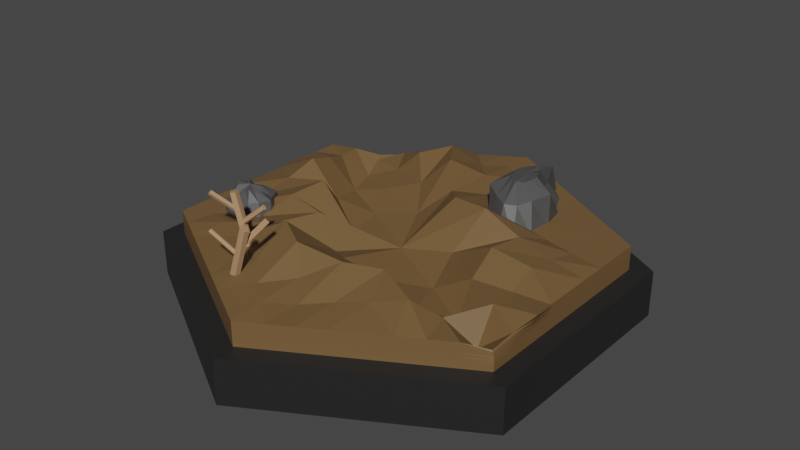 # Source: wasteland.blend  (saved by Blender 2.83.18; exported with 4.5.12 LTS)
import bpy
from mathutils import Matrix  # noqa: F401  (used for matrix-valued properties, if any)

bpy.ops.wm.read_factory_settings(use_empty=True)
scene = bpy.context.scene
scene.name = 'Scene'

# ---- collections
col_collection = bpy.data.collections.new('Collection'); scene.collection.children.link(col_collection)

# ---- materials (node trees are filled in below, after node groups)
mat_hexagon_material = bpy.data.materials.new('Hexagon_Material')
mat_hexagon_material.use_transparent_shadow = False
mat_wasteland_material = bpy.data.materials.new('Wasteland_Material')
mat_wasteland_material.use_transparent_shadow = False
mat_tree_material = bpy.data.materials.new('Tree_Material')
mat_tree_material.use_transparent_shadow = False
mat_material_001 = bpy.data.materials.new('Material.001')
mat_material_001.use_transparent_shadow = False
mat_material_002 = bpy.data.materials.new('Material.002')
mat_material_002.use_transparent_shadow = False

# ---- material node trees
mat_hexagon_material.use_nodes = True; mat_hexagon_material.node_tree.nodes.clear()
_N = mat_hexagon_material.node_tree.nodes; _L = mat_hexagon_material.node_tree.links
n0 = _N.new('ShaderNodeBsdfPrincipled'); n0.name = 'Principled BSDF'; n0.location = (10, 300)
n0.distribution = 'GGX'
n0.subsurface_method = 'BURLEY'
n0.inputs[0].default_value = (0.01648, 0.01648, 0.01648, 1.0)
n0.inputs[3].default_value = 1.45
n0.inputs[27].default_value = (0.0, 0.0, 0.0, 1.0)
n0.inputs[28].default_value = 1.0
n1 = _N.new('ShaderNodeOutputMaterial'); n1.name = 'Material Output'; n1.location = (300, 300)
_L.new(n0.outputs[0], n1.inputs[0])
n1.is_active_output = True
mat_wasteland_material.use_nodes = True; mat_wasteland_material.node_tree.nodes.clear()
_N = mat_wasteland_material.node_tree.nodes; _L = mat_wasteland_material.node_tree.links
n0 = _N.new('ShaderNodeBsdfPrincipled'); n0.name = 'Principled BSDF'; n0.location = (10, 300)
n0.distribution = 'GGX'
n0.subsurface_method = 'BURLEY'
n0.inputs[0].default_value = (0.17, 0.09767, 0.03847, 1.0)
n0.inputs[3].default_value = 1.45
n0.inputs[27].default_value = (0.0, 0.0, 0.0, 1.0)
n0.inputs[28].default_value = 1.0
n1 = _N.new('ShaderNodeOutputMaterial'); n1.name = 'Material Output'; n1.location = (300, 300)
_L.new(n0.outputs[0], n1.inputs[0])
n1.is_active_output = True
mat_tree_material.use_nodes = True; mat_tree_material.node_tree.nodes.clear()
_N = mat_tree_material.node_tree.nodes; _L = mat_tree_material.node_tree.links
n0 = _N.new('ShaderNodeBsdfPrincipled'); n0.name = 'Principled BSDF'; n0.location = (10, 300)
n0.distribution = 'GGX'
n0.subsurface_method = 'BURLEY'
n0.inputs[0].default_value = (0.4473, 0.26, 0.1362, 1.0)
n0.inputs[3].default_value = 1.45
n0.inputs[27].default_value = (0.0, 0.0, 0.0, 1.0)
n0.inputs[28].default_value = 1.0
n1 = _N.new('ShaderNodeOutputMaterial'); n1.name = 'Material Output'; n1.location = (300, 300)
_L.new(n0.outputs[0], n1.inputs[0])
n1.is_active_output = True
mat_material_001.use_nodes = True; mat_material_001.node_tree.nodes.clear()
_N = mat_material_001.node_tree.nodes; _L = mat_material_001.node_tree.links
n0 = _N.new('ShaderNodeBsdfPrincipled'); n0.name = 'Principled BSDF'; n0.location = (10, 300)
n0.distribution = 'GGX'
n0.subsurface_method = 'BURLEY'
n0.inputs[0].default_value = (0.07324, 0.07324, 0.07324, 1.0)
n0.inputs[3].default_value = 1.45
n0.inputs[27].default_value = (0.0, 0.0, 0.0, 1.0)
n0.inputs[28].default_value = 1.0
n1 = _N.new('ShaderNodeOutputMaterial'); n1.name = 'Material Output'; n1.location = (300, 300)
_L.new(n0.outputs[0], n1.inputs[0])
n1.is_active_output = True
mat_material_002.use_nodes = True; mat_material_002.node_tree.nodes.clear()
_N = mat_material_002.node_tree.nodes; _L = mat_material_002.node_tree.links
n0 = _N.new('ShaderNodeBsdfPrincipled'); n0.name = 'Principled BSDF'; n0.location = (10, 300)
n0.distribution = 'GGX'
n0.subsurface_method = 'BURLEY'
n0.inputs[0].default_value = (0.07324, 0.07324, 0.07324, 1.0)
n0.inputs[3].default_value = 1.45
n0.inputs[27].default_value = (0.0, 0.0, 0.0, 1.0)
n0.inputs[28].default_value = 1.0
n1 = _N.new('ShaderNodeOutputMaterial'); n1.name = 'Material Output'; n1.location = (300, 300)
_L.new(n0.outputs[0], n1.inputs[0])
n1.is_active_output = True

# ---- world
world_world = bpy.data.worlds.new('World'); scene.world = world_world
world_world.use_nodes = True; world_world.node_tree.nodes.clear()
_N = world_world.node_tree.nodes; _L = world_world.node_tree.links
n0 = _N.new('ShaderNodeOutputWorld'); n0.name = 'World Output'; n0.location = (300, 300)
n1 = _N.new('ShaderNodeBackground'); n1.name = 'Background'; n1.location = (10, 300)
n1.inputs[0].default_value = (0.05088, 0.05088, 0.05088, 1.0)
_L.new(n1.outputs[0], n0.inputs[0])
n0.is_active_output = True
world_world.color = (0.05088, 0.05088, 0.05088)
world_world.use_sun_shadow = False
world_world.sun_shadow_jitter_overblur = 0.0

# ---- meshes
me_cylinder = bpy.data.meshes.new('Cylinder')
me_cylinder.from_pydata([(0.0, 1.0, -0.0025), (0.0, 1.0, 0.195), (0.866, 0.5, -0.0025), (0.866, 0.5, 0.195), (0.866, -0.5, 0.0), (0.866, -0.5, 0.195), (-8.742e-08, -1.0, 0.0), (-8.742e-08, -1.0, 0.195), (-0.866, -0.5, 0.0), (-0.866, -0.5, 0.195), (-0.866, 0.5, -0.0025), (-0.866, 0.5, 0.195)], [], [(0, 1, 3, 2), (2, 3, 5, 4), (4, 5, 7, 6), (6, 7, 9, 8), (3, 1, 11, 9, 7, 5), (8, 9, 11, 10), (10, 11, 1, 0), (0, 2, 4, 6, 8, 10)])
_uv = me_cylinder.uv_layers.new(name='UVMap')
_uv.uv.foreach_set('vector', [1.0, 0.5, 1.0, 1.0, 0.8333, 1.0, 0.8333, 0.5, 0.8333, 0.5, 0.8333, 1.0, 0.6667, 1.0, 0.6667, 0.5, 0.6667, 0.5, 0.6667, 1.0, 0.5, 1.0, 0.5, 0.5, 0.5, 0.5, 0.5, 1.0, 0.3333, 1.0, 0.3333, 0.5, 0.4578, 0.37, 0.25, 0.49, 0.04215, 0.37, 0.04215, 0.13, 0.25, 0.01, 0.4578, 0.13, 0.3333, 0.5, 0.3333, 1.0, 0.1667, 1.0, 0.1667, 0.5, 0.1667, 0.5, 0.1667, 1.0, -8.941e-08, 1.0, -8.941e-08, 0.5, 0.75, 0.49, 0.9578, 0.37, 0.9578, 0.13, 0.75, 0.01, 0.5422, 0.13, 0.5422, 0.37])
me_cylinder.materials.append(mat_hexagon_material)
me_cylinder.use_remesh_fix_poles = True
me_cylinder.use_remesh_preserve_attributes = False
me_cylinder.use_mirror_vertex_groups = False
me_cylinder.update()
me_cylinder_001 = bpy.data.meshes.new('Cylinder.001')
me_cylinder_001.from_pydata([(0.0, 1.0, -0.0025), (0.0, 1.0, 0.195), (0.866, 0.5, -0.0025), (0.866, 0.5, 0.195), (0.866, -0.5, 0.0), (0.8543, -0.4968, 0.1558), (-8.742e-08, -1.0, 0.0), (-8.742e-08, -1.0, 0.195), (-0.866, -0.5, 0.0), (-0.866, -0.5, 0.195), (-0.866, 0.5, -0.0025), (-0.866, 0.5, 0.195), (0.1083, 0.9375, -0.0025), (0.2165, 0.875, -0.0025), (0.3248, 0.8125, -0.0025), (0.433, 0.75, -0.0025), (0.5413, 0.6875, -0.0025), (0.6495, 0.625, -0.0025), (0.7578, 0.5625, -0.0025), (0.7578, 0.5625, 0.195), (0.6495, 0.625, 0.195), (0.5413, 0.6875, 0.195), (0.433, 0.75, 0.195), (0.3248, 0.8125, 0.195), (0.2165, 0.875, 0.195), (0.1083, 0.9375, 0.195), (0.0, 1.0, 0.02219), (0.0, 1.0, 0.04688), (0.0, 1.0, 0.07156), (0.0, 1.0, 0.09625), (0.0, 1.0, 0.1209), (0.0, 1.0, 0.1456), (0.0, 1.0, 0.1703), (0.866, 0.5, 0.1703), (0.866, 0.5, 0.1456), (0.866, 0.5, 0.1209), (0.866, 0.5, 0.09625), (0.866, 0.5, 0.07156), (0.866, 0.5, 0.04688), (0.866, 0.5, 0.02219), (0.866, 0.375, -0.002187), (0.866, 0.25, -0.001875), (0.866, 0.125, -0.001562), (0.866, -4.47e-08, -0.00125), (0.866, -0.125, -0.0009375), (0.866, -0.25, -0.000625), (0.866, -0.375, -0.0003125), (0.8606, -0.3729, 0.1827), (0.8875, -0.2523, 0.2297), (0.8666, -0.1251, 0.1961), (0.866, -4.47e-08, 0.195), (0.866, 0.125, 0.195), (0.866, 0.25, 0.195), (0.866, 0.375, 0.195), (0.8586, -0.4981, 0.1426), (0.8602, -0.498, 0.1302), (0.8616, -0.4978, 0.1171), (0.8638, -0.4987, 0.0974), (0.8655, -0.4997, 0.07312), (0.866, -0.5, 0.04875), (0.866, -0.5, 0.02438), (0.7578, -0.5625, 0.0), (0.6495, -0.625, 0.0), (0.5413, -0.6875, 0.0), (0.433, -0.75, 0.0), (0.3248, -0.8125, 0.0), (0.2165, -0.875, 0.0), (0.1083, -0.9375, 0.0), (0.1083, -0.9375, 0.195), (0.2165, -0.875, 0.195), (0.3248, -0.8125, 0.195), (0.433, -0.75, 0.195), (0.5413, -0.6875, 0.195), (0.6495, -0.625, 0.195), (0.7578, -0.5625, 0.195), (-8.742e-08, -1.0, 0.1706), (-8.742e-08, -1.0, 0.1463), (-8.742e-08, -1.0, 0.1219), (-8.742e-08, -1.0, 0.0975), (-8.742e-08, -1.0, 0.07313), (-8.742e-08, -1.0, 0.04875), (-8.742e-08, -1.0, 0.02438), (-0.1083, -0.9375, 0.0), (-0.2165, -0.875, 0.0), (-0.3248, -0.8125, 0.0), (-0.433, -0.75, 0.0), (-0.5413, -0.6875, 0.0), (-0.6495, -0.625, 0.0), (-0.7578, -0.5625, 0.0), (-0.7578, -0.5625, 0.195), (-0.6495, -0.625, 0.195), (-0.5413, -0.6875, 0.195), (-0.433, -0.75, 0.195), (-0.3248, -0.8125, 0.195), (-0.2165, -0.875, 0.195), (-0.1083, -0.9375, 0.195), (-0.866, -0.5, 0.1706), (-0.866, -0.5, 0.1463), (-0.866, -0.5, 0.1219), (-0.866, -0.5, 0.0975), (-0.866, -0.5, 0.07313), (-0.866, -0.5, 0.04875), (-0.866, -0.5, 0.02438), (-0.866, -0.375, -0.0003125), (-0.866, -0.25, -0.000625), (-0.866, -0.125, -0.0009375), (-0.866, 0.0, -0.00125), (-0.866, 0.125, -0.001562), (-0.866, 0.25, -0.001875), (-0.866, 0.375, -0.002187), (-0.866, 0.375, 0.195), (-0.8728, 0.2512, 0.2028), (-0.866, 0.125, 0.195), (-0.866, 0.0, 0.195), (-0.866, -0.125, 0.195), (-0.8663, -0.25, 0.1955), (-0.866, -0.375, 0.195), (-0.866, 0.5, 0.1703), (-0.866, 0.5, 0.1456), (-0.866, 0.5, 0.1209), (-0.866, 0.5, 0.09625), (-0.866, 0.5, 0.07156), (-0.866, 0.5, 0.04688), (-0.866, 0.5, 0.02219), (-0.7578, 0.5625, -0.0025), (-0.649, 0.6241, -0.001078), (-0.5413, 0.6875, -0.0025), (-0.433, 0.75, -0.0025), (-0.3248, 0.8125, -0.0025), (-0.2165, 0.875, -0.0025), (-0.1083, 0.9375, -0.0025), (-0.1083, 0.9375, 0.195), (-0.2165, 0.875, 0.195), (-0.3248, 0.8125, 0.195), (-0.433, 0.75, 0.195), (-0.5374, 0.6809, 0.1691), (-0.6322, 0.5853, 0.1174), (-0.7529, 0.5512, 0.1804), (0.1083, 0.9375, 0.02219), (0.1083, 0.9375, 0.04688), (0.1083, 0.9375, 0.07156), (0.1083, 0.9375, 0.09625), (0.1083, 0.9375, 0.1209), (0.1083, 0.9375, 0.1456), (0.1083, 0.9375, 0.1703), (0.2165, 0.875, 0.02219), (0.2165, 0.875, 0.04688), (0.2165, 0.875, 0.07156), (0.2165, 0.875, 0.09625), (0.2165, 0.875, 0.1209), (0.2165, 0.875, 0.1456), (0.2165, 0.875, 0.1703), (0.3248, 0.8125, 0.02219), (0.3248, 0.8125, 0.04688), (0.3248, 0.8125, 0.07156), (0.3248, 0.8125, 0.09625), (0.3248, 0.8125, 0.1209), (0.3248, 0.8125, 0.1456), (0.3248, 0.8125, 0.1703), (0.433, 0.75, 0.02219), (0.433, 0.75, 0.04688), (0.433, 0.75, 0.07156), (0.433, 0.75, 0.09625), (0.433, 0.75, 0.1209), (0.433, 0.75, 0.1456), (0.433, 0.75, 0.1703), (0.5413, 0.6875, 0.02219), (0.5413, 0.6875, 0.04688), (0.5413, 0.6875, 0.07156), (0.5413, 0.6875, 0.09625), (0.5413, 0.6875, 0.1209), (0.5413, 0.6875, 0.1456), (0.5413, 0.6875, 0.1703), (0.6495, 0.625, 0.02219), (0.6495, 0.625, 0.04688), (0.6495, 0.625, 0.07156), (0.6495, 0.625, 0.09625), (0.6495, 0.625, 0.1209), (0.6495, 0.625, 0.1456), (0.6495, 0.625, 0.1703), (0.7578, 0.5625, 0.02219), (0.7578, 0.5625, 0.04688), (0.7578, 0.5625, 0.07156), (0.7578, 0.5625, 0.09625), (0.7578, 0.5625, 0.1209), (0.7578, 0.5625, 0.1456), (0.7578, 0.5625, 0.1703), (0.866, 0.375, 0.02246), (0.866, 0.375, 0.04711), (0.866, 0.375, 0.07176), (0.866, 0.375, 0.09641), (0.866, 0.375, 0.1211), (0.866, 0.375, 0.1457), (0.866, 0.375, 0.1704), (0.866, 0.25, 0.02273), (0.866, 0.25, 0.04734), (0.866, 0.25, 0.07195), (0.866, 0.25, 0.09656), (0.866, 0.25, 0.1212), (0.866, 0.25, 0.1458), (0.866, 0.25, 0.1704), (0.866, 0.125, 0.02301), (0.866, 0.125, 0.04758), (0.866, 0.125, 0.07215), (0.866, 0.125, 0.09672), (0.866, 0.125, 0.1213), (0.866, 0.125, 0.1459), (0.866, 0.125, 0.1704), (0.866, -4.558e-08, 0.02328), (0.866, -4.424e-08, 0.04781), (0.866, -3.818e-08, 0.07234), (0.866, -5.588e-08, 0.09688), (0.866, -3.725e-08, 0.1214), (0.866, -4.47e-08, 0.1459), (0.866, -5.215e-08, 0.1705), (0.866, -0.125, 0.02355), (0.866, -0.125, 0.04805), (0.866, -0.125, 0.07254), (0.866, -0.125, 0.09703), (0.866, -0.125, 0.1215), (0.8661, -0.125, 0.1462), (0.8664, -0.1251, 0.1712), (0.866, -0.25, 0.02383), (0.866, -0.25, 0.04828), (0.866, -0.25, 0.07273), (0.866, -0.25, 0.09719), (0.8662, -0.25, 0.1219), (0.8681, -0.2503, 0.1496), (0.8756, -0.2511, 0.1863), (0.866, -0.375, 0.0241), (0.866, -0.375, 0.04852), (0.866, -0.375, 0.07293), (0.866, -0.375, 0.09734), (0.866, -0.375, 0.1218), (0.866, -0.375, 0.1462), (0.8651, -0.3747, 0.1686), (0.7578, -0.5625, 0.02438), (0.7578, -0.5625, 0.04875), (0.7578, -0.5625, 0.07313), (0.7578, -0.5625, 0.0975), (0.7578, -0.5625, 0.1219), (0.7578, -0.5625, 0.1463), (0.7578, -0.5625, 0.1706), (0.6495, -0.625, 0.02438), (0.6495, -0.625, 0.04875), (0.6495, -0.625, 0.07313), (0.6495, -0.625, 0.0975), (0.6495, -0.625, 0.1219), (0.6495, -0.625, 0.1463), (0.6495, -0.625, 0.1706), (0.5413, -0.6875, 0.02438), (0.5413, -0.6875, 0.04875), (0.5413, -0.6875, 0.07313), (0.5413, -0.6875, 0.0975), (0.5413, -0.6875, 0.1219), (0.5413, -0.6875, 0.1463), (0.5413, -0.6875, 0.1706), (0.433, -0.75, 0.02438), (0.433, -0.75, 0.04875), (0.433, -0.75, 0.07313), (0.433, -0.75, 0.0975), (0.433, -0.75, 0.1219), (0.433, -0.75, 0.1463), (0.433, -0.75, 0.1706), (0.3248, -0.8125, 0.02438), (0.3248, -0.8125, 0.04875), (0.3248, -0.8125, 0.07313), (0.3248, -0.8125, 0.0975), (0.3248, -0.8125, 0.1219), (0.3248, -0.8125, 0.1463), (0.3248, -0.8125, 0.1706), (0.2165, -0.875, 0.02438), (0.2165, -0.875, 0.04875), (0.2165, -0.875, 0.07313), (0.2165, -0.875, 0.0975), (0.2165, -0.875, 0.1219), (0.2165, -0.875, 0.1463), (0.2165, -0.875, 0.1706), (0.1083, -0.9375, 0.02438), (0.1083, -0.9375, 0.04875), (0.1083, -0.9375, 0.07313), (0.1083, -0.9375, 0.0975), (0.1083, -0.9375, 0.1219), (0.1083, -0.9375, 0.1463), (0.1083, -0.9375, 0.1706), (-0.1083, -0.9375, 0.02438), (-0.1083, -0.9375, 0.04875), (-0.1083, -0.9375, 0.07313), (-0.1083, -0.9375, 0.0975), (-0.1083, -0.9375, 0.1219), (-0.1083, -0.9375, 0.1463), (-0.1083, -0.9375, 0.1706), (-0.2165, -0.875, 0.02438), (-0.2165, -0.875, 0.04875), (-0.2165, -0.875, 0.07313), (-0.2165, -0.875, 0.0975), (-0.2165, -0.875, 0.1219), (-0.2165, -0.875, 0.1463), (-0.2165, -0.875, 0.1706), (-0.3248, -0.8125, 0.02438), (-0.3248, -0.8125, 0.04875), (-0.3248, -0.8125, 0.07313), (-0.3248, -0.8125, 0.0975), (-0.3248, -0.8125, 0.1219), (-0.3248, -0.8125, 0.1463), (-0.3248, -0.8125, 0.1706), (-0.433, -0.75, 0.02438), (-0.433, -0.75, 0.04875), (-0.433, -0.75, 0.07313), (-0.433, -0.75, 0.0975), (-0.433, -0.75, 0.1219), (-0.433, -0.75, 0.1463), (-0.433, -0.75, 0.1706), (-0.5413, -0.6875, 0.02438), (-0.5413, -0.6875, 0.04875), (-0.5413, -0.6875, 0.07313), (-0.5413, -0.6875, 0.0975), (-0.5413, -0.6875, 0.1219), (-0.5413, -0.6875, 0.1463), (-0.5413, -0.6875, 0.1706), (-0.6495, -0.625, 0.02438), (-0.6495, -0.625, 0.04875), (-0.6495, -0.625, 0.07313), (-0.6495, -0.625, 0.0975), (-0.6495, -0.625, 0.1219), (-0.6495, -0.625, 0.1463), (-0.6495, -0.625, 0.1706), (-0.7578, -0.5625, 0.02438), (-0.7578, -0.5625, 0.04875), (-0.7578, -0.5625, 0.07313), (-0.7578, -0.5625, 0.0975), (-0.7578, -0.5625, 0.1219), (-0.7578, -0.5625, 0.1463), (-0.7578, -0.5625, 0.1706), (0.003347, 0.002242, 0.03617), (0.7315, 0.4223, 0.195), (0.5982, 0.4723, 0.195), (0.4677, 0.5279, 0.195), (0.3421, 0.5926, 0.195), (0.7082, 0.2819, 0.195), (0.5503, 0.3177, 0.195), (0.3943, 0.3631, 0.1996), (0.2476, 0.4288, 0.2014), (0.6942, 0.1438, 0.2332), (0.5159, 0.1645, 0.2924), (0.3256, 0.1857, 0.3979), (0.1346, 0.2215, 0.3685), (-1.177e-09, 0.8446, 0.195), (-0.1099, 0.7544, 0.2134), (-0.2351, 0.6875, 0.3599), (-0.364, 0.5863, 0.2978), (0.1099, 0.7542, 0.195), (0.0005819, 0.637, 0.2447), (-0.1246, 0.5259, 0.379), (-0.2317, 0.436, 0.1876), (0.2234, 0.669, 0.1993), (0.1173, 0.523, 0.1988), (0.005822, 0.3702, 0.2711), (-0.1003, 0.2475, 0.1084), (-0.7315, 0.4223, 0.195), (-0.6952, 0.2956, 0.2668), (-0.6846, 0.1666, 0.3297), (-0.6881, 0.001034, 0.2568), (-0.6022, 0.4774, 0.05124), (-0.5546, 0.3189, 0.03674), (-0.519, 0.1535, 0.08105), (-0.4812, 0.02555, 0.3198), (-0.459, 0.5331, 0.1364), (-0.3889, 0.3678, 0.09759), (-0.3152, 0.1922, 0.03193), (-0.2648, -0.008342, 0.02309), (-0.7315, -0.4223, 0.195), (-0.6, -0.4728, 0.2268), (-0.4688, -0.529, 0.2157), (-0.3433, -0.5936, 0.2182), (-0.7083, -0.282, 0.1981), (-0.5504, -0.3178, 0.2005), (-0.3953, -0.3616, 0.2592), (-0.2599, -0.436, 0.3852), (-0.6915, -0.1411, 0.2058), (-0.5053, -0.155, 0.302), (-0.3174, -0.1763, 0.2637), (-0.1484, -0.2538, 0.09466), (0.0004085, -0.8452, 0.2132), (0.1099, -0.7542, 0.195), (0.2245, -0.67, 0.2175), (0.3456, -0.5931, 0.2366), (-0.1091, -0.7563, 0.2206), (0.002128, -0.6373, 0.2369), (0.127, -0.5109, 0.3414), (0.2605, -0.4077, 0.2911), (-0.2246, -0.6723, 0.2361), (-0.107, -0.5273, 0.3698), (0.001779, -0.371, 0.206), (0.1177, -0.2446, 0.01595), (0.7361, -0.4238, 0.02368), (0.7069, -0.2856, 0.221), (0.691, -0.1411, 0.1951), (0.6916, -0.00288, 0.2722), (0.6009, -0.467, 0.1941), (0.5543, -0.3116, 0.02164), (0.5112, -0.1598, 0.195), (0.4979, -0.008037, 0.3192), (0.4767, -0.5159, 0.2791), (0.3934, -0.3743, 0.06743), (0.3257, -0.1765, 0.02447), (0.2661, 0.03632, 0.1218), (-0.866, -0.375, 0.0241), (-0.866, -0.375, 0.04852), (-0.866, -0.375, 0.07293), (-0.866, -0.375, 0.09734), (-0.866, -0.375, 0.1218), (-0.866, -0.375, 0.1462), (-0.866, -0.375, 0.1706), (-0.866, -0.25, 0.02383), (-0.866, -0.25, 0.04828), (-0.866, -0.25, 0.07273), (-0.866, -0.25, 0.09719), (-0.866, -0.25, 0.1216), (-0.8661, -0.25, 0.1461), (-0.8662, -0.25, 0.1709), (-0.866, -0.125, 0.02355), (-0.866, -0.125, 0.04805), (-0.866, -0.125, 0.07254), (-0.866, -0.125, 0.09703), (-0.866, -0.125, 0.1215), (-0.866, -0.125, 0.146), (-0.866, -0.125, 0.1705), (-0.866, 2.663e-09, 0.02328), (-0.866, -1.048e-09, 0.04781), (-0.866, -4.657e-09, 0.07234), (-0.866, 2.794e-09, 0.09688), (-0.866, -1.863e-09, 0.1214), (-0.866, 0.0, 0.1459), (-0.866, 0.0, 0.1705), (-0.866, 0.125, 0.02301), (-0.866, 0.125, 0.04758), (-0.866, 0.125, 0.07215), (-0.866, 0.125, 0.09672), (-0.866, 0.125, 0.1213), (-0.866, 0.125, 0.1459), (-0.866, 0.125, 0.1704), (-0.866, 0.25, 0.02273), (-0.866, 0.25, 0.04734), (-0.866, 0.25, 0.07195), (-0.866, 0.25, 0.09656), (-0.866, 0.25, 0.1212), (-0.866, 0.25, 0.1458), (-0.8671, 0.2502, 0.1716), (-0.866, 0.375, 0.02246), (-0.866, 0.375, 0.04711), (-0.866, 0.375, 0.07176), (-0.866, 0.375, 0.09641), (-0.866, 0.375, 0.1211), (-0.866, 0.375, 0.1457), (-0.866, 0.375, 0.1704), (-0.7578, 0.5625, 0.02219), (-0.7578, 0.5625, 0.04688), (-0.7578, 0.5625, 0.07156), (-0.7578, 0.5625, 0.09625), (-0.7572, 0.5612, 0.1195), (-0.7551, 0.5563, 0.1384), (-0.7532, 0.5519, 0.1572), (-0.649, 0.6242, 0.02104), (-0.6493, 0.6246, 0.04641), (-0.6494, 0.6248, 0.07113), (-0.6493, 0.6246, 0.09504), (-0.6484, 0.6227, 0.1167), (-0.6465, 0.6185, 0.1319), (-0.6445, 0.6128, 0.1401), (-0.5413, 0.6875, 0.02219), (-0.5413, 0.6875, 0.04688), (-0.5413, 0.6875, 0.07156), (-0.5413, 0.6875, 0.09625), (-0.5409, 0.6868, 0.1183), (-0.5397, 0.6847, 0.1348), (-0.5383, 0.6824, 0.1502), (-0.433, 0.75, 0.02219), (-0.433, 0.75, 0.04688), (-0.433, 0.75, 0.07156), (-0.433, 0.75, 0.09625), (-0.433, 0.75, 0.1209), (-0.433, 0.75, 0.1456), (-0.433, 0.75, 0.1703), (-0.3248, 0.8125, 0.02219), (-0.3248, 0.8125, 0.04688), (-0.3248, 0.8125, 0.07156), (-0.3248, 0.8125, 0.09625), (-0.3248, 0.8125, 0.1209), (-0.3248, 0.8125, 0.1456), (-0.3248, 0.8125, 0.1703), (-0.2165, 0.875, 0.02219), (-0.2165, 0.875, 0.04688), (-0.2165, 0.875, 0.07156), (-0.2165, 0.875, 0.09625), (-0.2165, 0.875, 0.1209), (-0.2165, 0.875, 0.1456), (-0.2165, 0.875, 0.1703), (-0.1083, 0.9375, 0.02219), (-0.1083, 0.9375, 0.04688), (-0.1083, 0.9375, 0.07156), (-0.1083, 0.9375, 0.09625), (-0.1083, 0.9375, 0.1209), (-0.1083, 0.9375, 0.1456), (-0.1083, 0.9375, 0.1703), (1.249e-05, 3.289e-05, -0.001827), (-7.114e-10, 0.8446, -0.002423), (0.1099, 0.7542, -0.002351), (0.2233, 0.669, -0.002287), (0.3421, 0.5926, -0.002238), (-0.1099, 0.7542, -0.002351), (1.49e-08, 0.6354, -0.002205), (0.1172, 0.5226, -0.002069), (0.2473, 0.4284, -0.001964), (-0.2233, 0.669, -0.002287), (-0.1172, 0.5226, -0.002069), (0.0, 0.3726, -0.001845), (0.1286, 0.2227, -0.001621), (0.7315, 0.4223, -0.002188), (0.7082, 0.2819, -0.001876), (0.691, 0.1411, -0.001563), (0.6843, -3.958e-08, -0.00125), (0.5982, 0.4723, -0.002193), (0.5503, 0.3177, -0.001884), (0.5112, 0.1598, -0.001568), (0.4947, -4.47e-08, -0.00125), (0.4677, 0.5279, -0.002208), (0.394, 0.3628, -0.001907), (0.3227, 0.1863, -0.001587), (0.2572, -2.095e-08, -0.00125), (0.7316, -0.4224, -0.002084), (0.5982, -0.4723, -0.0003065), (0.4677, -0.5279, -0.0002921), (0.3421, -0.5926, -0.0002623), (0.7082, -0.2819, -0.0006239), (0.5503, -0.3177, -0.001109), (0.394, -0.3628, -0.0005933), (0.2473, -0.4284, -0.000536), (0.691, -0.1411, -0.0009367), (0.5112, -0.1598, -0.0009315), (0.3229, -0.186, -0.003477), (0.1284, -0.2232, -0.003338), (-6.474e-08, -0.8446, -7.663e-05), (-0.1099, -0.7542, -0.0001492), (-0.2233, -0.669, -0.0002132), (-0.3421, -0.5926, -0.0002623), (0.1099, -0.7542, -0.0001492), (-7.451e-08, -0.6354, -0.0002951), (-0.1172, -0.5226, -0.000431), (-0.2473, -0.4284, -0.000536), (0.2233, -0.669, -0.0002132), (0.1172, -0.5226, -0.000431), (-5.309e-08, -0.3726, -0.000655), (-0.1286, -0.2227, -0.0008788), (-0.7315, -0.4223, -0.0003118), (-0.7082, -0.2819, -0.0006239), (-0.691, -0.1411, -0.0009367), (-0.6843, 5.355e-09, -0.00125), (-0.5982, -0.4723, -0.0003065), (-0.5503, -0.3177, -0.0006163), (-0.5112, -0.1598, -0.0009315), (-0.4947, 1.49e-08, -0.00125), (-0.4677, -0.5279, -0.0002921), (-0.394, -0.3628, -0.0005933), (-0.3227, -0.1863, -0.0009134), (-0.2576, -0.0004358, -0.004096), (-0.7315, 0.4223, -0.002188), (-0.5982, 0.4723, -0.002194), (-0.4677, 0.5279, -0.002208), (-0.3421, 0.5926, -0.002238), (-0.7082, 0.2819, -0.001876), (-0.5503, 0.3177, -0.001903), (-0.394, 0.3628, -0.001907), (-0.2473, 0.4284, -0.001964), (-0.691, 0.1411, -0.001563), (-0.5112, 0.1598, -0.001568), (-0.3227, 0.1863, -0.001976), (-0.1286, 0.2227, -0.001621)], [], [(138, 139, 146, 145), (139, 140, 147, 146), (140, 141, 148, 147), (141, 142, 149, 148), (142, 143, 150, 149), (143, 144, 151, 150), (145, 146, 153, 152), (146, 147, 154, 153), (147, 148, 155, 154), (148, 149, 156, 155), (149, 150, 157, 156), (150, 151, 158, 157), (152, 153, 160, 159), (153, 154, 161, 160), (154, 155, 162, 161), (155, 156, 163, 162), (156, 157, 164, 163), (157, 158, 165, 164), (159, 160, 167, 166), (160, 161, 168, 167), (161, 162, 169, 168), (162, 163, 170, 169), (163, 164, 171, 170), (164, 165, 172, 171), (166, 167, 174, 173), (167, 168, 175, 174), (168, 169, 176, 175), (169, 170, 177, 176), (170, 171, 178, 177), (171, 172, 179, 178), (173, 174, 181, 180), (174, 175, 182, 181), (175, 176, 183, 182), (176, 177, 184, 183), (177, 178, 185, 184), (178, 179, 186, 185), (0, 26, 138, 12), (26, 27, 139, 138), (27, 28, 140, 139), (28, 29, 141, 140), (29, 30, 142, 141), (30, 31, 143, 142), (31, 32, 144, 143), (32, 1, 25, 144), (144, 25, 24, 151), (151, 24, 23, 158), (158, 23, 22, 165), (165, 22, 21, 172), (172, 21, 20, 179), (179, 20, 19, 186), (186, 19, 3, 33), (185, 186, 33, 34), (184, 185, 34, 35), (183, 184, 35, 36), (182, 183, 36, 37), (181, 182, 37, 38), (180, 181, 38, 39), (18, 180, 39, 2), (17, 173, 180, 18), (16, 166, 173, 17), (15, 159, 166, 16), (14, 152, 159, 15), (13, 145, 152, 14), (12, 138, 145, 13), (187, 188, 195, 194), (188, 189, 196, 195), (189, 190, 197, 196), (190, 191, 198, 197), (191, 192, 199, 198), (192, 193, 200, 199), (194, 195, 202, 201), (195, 196, 203, 202), (196, 197, 204, 203), (197, 198, 205, 204), (198, 199, 206, 205), (199, 200, 207, 206), (201, 202, 209, 208), (202, 203, 210, 209), (203, 204, 211, 210), (204, 205, 212, 211), (205, 206, 213, 212), (206, 207, 214, 213), (208, 209, 216, 215), (209, 210, 217, 216), (210, 211, 218, 217), (211, 212, 219, 218), (212, 213, 220, 219), (213, 214, 221, 220), (215, 216, 223, 222), (216, 217, 224, 223), (217, 218, 225, 224), (218, 219, 226, 225), (219, 220, 227, 226), (220, 221, 228, 227), (222, 223, 230, 229), (223, 224, 231, 230), (224, 225, 232, 231), (225, 226, 233, 232), (226, 227, 234, 233), (227, 228, 235, 234), (2, 39, 187, 40), (39, 38, 188, 187), (38, 37, 189, 188), (37, 36, 190, 189), (36, 35, 191, 190), (35, 34, 192, 191), (34, 33, 193, 192), (33, 3, 53, 193), (193, 53, 52, 200), (200, 52, 51, 207), (207, 51, 50, 214), (214, 50, 49, 221), (221, 49, 48, 228), (228, 48, 47, 235), (235, 47, 5, 54), (234, 235, 54, 55), (233, 234, 55, 56), (232, 233, 56, 57), (231, 232, 57, 58), (230, 231, 58, 59), (229, 230, 59, 60), (46, 229, 60, 4), (45, 222, 229, 46), (44, 215, 222, 45), (43, 208, 215, 44), (42, 201, 208, 43), (41, 194, 201, 42), (40, 187, 194, 41), (236, 237, 244, 243), (237, 238, 245, 244), (238, 239, 246, 245), (239, 240, 247, 246), (240, 241, 248, 247), (241, 242, 249, 248), (243, 244, 251, 250), (244, 245, 252, 251), (245, 246, 253, 252), (246, 247, 254, 253), (247, 248, 255, 254), (248, 249, 256, 255), (250, 251, 258, 257), (251, 252, 259, 258), (252, 253, 260, 259), (253, 254, 261, 260), (254, 255, 262, 261), (255, 256, 263, 262), (257, 258, 265, 264), (258, 259, 266, 265), (259, 260, 267, 266), (260, 261, 268, 267), (261, 262, 269, 268), (262, 263, 270, 269), (264, 265, 272, 271), (265, 266, 273, 272), (266, 267, 274, 273), (267, 268, 275, 274), (268, 269, 276, 275), (269, 270, 277, 276), (271, 272, 279, 278), (272, 273, 280, 279), (273, 274, 281, 280), (274, 275, 282, 281), (275, 276, 283, 282), (276, 277, 284, 283), (4, 60, 236, 61), (60, 59, 237, 236), (59, 58, 238, 237), (58, 57, 239, 238), (57, 56, 240, 239), (56, 55, 241, 240), (55, 54, 242, 241), (54, 5, 74, 242), (242, 74, 73, 249), (249, 73, 72, 256), (256, 72, 71, 263), (263, 71, 70, 270), (270, 70, 69, 277), (277, 69, 68, 284), (284, 68, 7, 75), (283, 284, 75, 76), (282, 283, 76, 77), (281, 282, 77, 78), (280, 281, 78, 79), (279, 280, 79, 80), (278, 279, 80, 81), (67, 278, 81, 6), (66, 271, 278, 67), (65, 264, 271, 66), (64, 257, 264, 65), (63, 250, 257, 64), (62, 243, 250, 63), (61, 236, 243, 62), (285, 286, 293, 292), (286, 287, 294, 293), (287, 288, 295, 294), (288, 289, 296, 295), (289, 290, 297, 296), (290, 291, 298, 297), (292, 293, 300, 299), (293, 294, 301, 300), (294, 295, 302, 301), (295, 296, 303, 302), (296, 297, 304, 303), (297, 298, 305, 304), (299, 300, 307, 306), (300, 301, 308, 307), (301, 302, 309, 308), (302, 303, 310, 309), (303, 304, 311, 310), (304, 305, 312, 311), (306, 307, 314, 313), (307, 308, 315, 314), (308, 309, 316, 315), (309, 310, 317, 316), (310, 311, 318, 317), (311, 312, 319, 318), (313, 314, 321, 320), (314, 315, 322, 321), (315, 316, 323, 322), (316, 317, 324, 323), (317, 318, 325, 324), (318, 319, 326, 325), (320, 321, 328, 327), (321, 322, 329, 328), (322, 323, 330, 329), (323, 324, 331, 330), (324, 325, 332, 331), (325, 326, 333, 332), (6, 81, 285, 82), (81, 80, 286, 285), (80, 79, 287, 286), (79, 78, 288, 287), (78, 77, 289, 288), (77, 76, 290, 289), (76, 75, 291, 290), (75, 7, 95, 291), (291, 95, 94, 298), (298, 94, 93, 305), (305, 93, 92, 312), (312, 92, 91, 319), (319, 91, 90, 326), (326, 90, 89, 333), (333, 89, 9, 96), (332, 333, 96, 97), (331, 332, 97, 98), (330, 331, 98, 99), (329, 330, 99, 100), (328, 329, 100, 101), (327, 328, 101, 102), (88, 327, 102, 8), (87, 320, 327, 88), (86, 313, 320, 87), (85, 306, 313, 86), (84, 299, 306, 85), (83, 292, 299, 84), (82, 285, 292, 83), (335, 336, 340, 339), (336, 337, 341, 340), (337, 338, 342, 341), (339, 340, 344, 343), (340, 341, 345, 344), (341, 342, 346, 345), (347, 348, 352, 351), (348, 349, 353, 352), (349, 350, 354, 353), (351, 352, 356, 355), (352, 353, 357, 356), (353, 354, 358, 357), (359, 360, 364, 363), (360, 361, 365, 364), (361, 362, 366, 365), (363, 364, 368, 367), (364, 365, 369, 368), (365, 366, 370, 369), (371, 372, 376, 375), (372, 373, 377, 376), (373, 374, 378, 377), (375, 376, 380, 379), (376, 377, 381, 380), (377, 378, 382, 381), (383, 384, 388, 387), (384, 385, 389, 388), (385, 386, 390, 389), (387, 388, 392, 391), (388, 389, 393, 392), (389, 390, 394, 393), (395, 396, 400, 399), (396, 397, 401, 400), (397, 398, 402, 401), (399, 400, 404, 403), (400, 401, 405, 404), (401, 402, 406, 405), (355, 356, 342, 338), (356, 357, 346, 342), (367, 368, 354, 350), (368, 369, 358, 354), (379, 380, 366, 362), (380, 381, 370, 366), (391, 392, 378, 374), (392, 393, 382, 378), (403, 404, 390, 386), (404, 405, 394, 390), (343, 344, 402, 398), (344, 345, 406, 402), (345, 346, 334, 406), (357, 358, 334, 346), (369, 370, 334, 358), (381, 382, 334, 370), (393, 394, 334, 382), (405, 406, 334, 394), (3, 19, 335, 53), (19, 20, 336, 335), (20, 21, 337, 336), (21, 22, 338, 337), (53, 335, 339, 52), (52, 339, 343, 51), (51, 343, 398, 50), (1, 131, 347, 25), (131, 132, 348, 347), (132, 133, 349, 348), (133, 134, 350, 349), (25, 347, 351, 24), (24, 351, 355, 23), (23, 355, 338, 22), (11, 110, 359, 137), (110, 111, 360, 359), (111, 112, 361, 360), (112, 113, 362, 361), (137, 359, 363, 136), (136, 363, 367, 135), (135, 367, 350, 134), (9, 89, 371, 116), (89, 90, 372, 371), (90, 91, 373, 372), (91, 92, 374, 373), (116, 371, 375, 115), (115, 375, 379, 114), (114, 379, 362, 113), (7, 68, 383, 95), (68, 69, 384, 383), (69, 70, 385, 384), (70, 71, 386, 385), (95, 383, 387, 94), (94, 387, 391, 93), (93, 391, 374, 92), (5, 47, 395, 74), (47, 48, 396, 395), (48, 49, 397, 396), (49, 50, 398, 397), (74, 395, 399, 73), (73, 399, 403, 72), (72, 403, 386, 71), (407, 408, 415, 414), (408, 409, 416, 415), (409, 410, 417, 416), (410, 411, 418, 417), (411, 412, 419, 418), (412, 413, 420, 419), (414, 415, 422, 421), (415, 416, 423, 422), (416, 417, 424, 423), (417, 418, 425, 424), (418, 419, 426, 425), (419, 420, 427, 426), (421, 422, 429, 428), (422, 423, 430, 429), (423, 424, 431, 430), (424, 425, 432, 431), (425, 426, 433, 432), (426, 427, 434, 433), (428, 429, 436, 435), (429, 430, 437, 436), (430, 431, 438, 437), (431, 432, 439, 438), (432, 433, 440, 439), (433, 434, 441, 440), (435, 436, 443, 442), (436, 437, 444, 443), (437, 438, 445, 444), (438, 439, 446, 445), (439, 440, 447, 446), (440, 441, 448, 447), (442, 443, 450, 449), (443, 444, 451, 450), (444, 445, 452, 451), (445, 446, 453, 452), (446, 447, 454, 453), (447, 448, 455, 454), (8, 102, 407, 103), (102, 101, 408, 407), (101, 100, 409, 408), (100, 99, 410, 409), (99, 98, 411, 410), (98, 97, 412, 411), (97, 96, 413, 412), (96, 9, 116, 413), (413, 116, 115, 420), (420, 115, 114, 427), (427, 114, 113, 434), (434, 113, 112, 441), (441, 112, 111, 448), (448, 111, 110, 455), (455, 110, 11, 117), (454, 455, 117, 118), (453, 454, 118, 119), (452, 453, 119, 120), (451, 452, 120, 121), (450, 451, 121, 122), (449, 450, 122, 123), (109, 449, 123, 10), (108, 442, 449, 109), (107, 435, 442, 108), (106, 428, 435, 107), (105, 421, 428, 106), (104, 414, 421, 105), (103, 407, 414, 104), (456, 457, 464, 463), (457, 458, 465, 464), (458, 459, 466, 465), (459, 460, 467, 466), (460, 461, 468, 467), (461, 462, 469, 468), (463, 464, 471, 470), (464, 465, 472, 471), (465, 466, 473, 472), (466, 467, 474, 473), (467, 468, 475, 474), (468, 469, 476, 475), (470, 471, 478, 477), (471, 472, 479, 478), (472, 473, 480, 479), (473, 474, 481, 480), (474, 475, 482, 481), (475, 476, 483, 482), (477, 478, 485, 484), (478, 479, 486, 485), (479, 480, 487, 486), (480, 481, 488, 487), (481, 482, 489, 488), (482, 483, 490, 489), (484, 485, 492, 491), (485, 486, 493, 492), (486, 487, 494, 493), (487, 488, 495, 494), (488, 489, 496, 495), (489, 490, 497, 496), (491, 492, 499, 498), (492, 493, 500, 499), (493, 494, 501, 500), (494, 495, 502, 501), (495, 496, 503, 502), (496, 497, 504, 503), (10, 123, 456, 124), (123, 122, 457, 456), (122, 121, 458, 457), (121, 120, 459, 458), (120, 119, 460, 459), (119, 118, 461, 460), (118, 117, 462, 461), (117, 11, 137, 462), (462, 137, 136, 469), (469, 136, 135, 476), (476, 135, 134, 483), (483, 134, 133, 490), (490, 133, 132, 497), (497, 132, 131, 504), (504, 131, 1, 32), (503, 504, 32, 31), (502, 503, 31, 30), (501, 502, 30, 29), (500, 501, 29, 28), (499, 500, 28, 27), (498, 499, 27, 26), (130, 498, 26, 0), (129, 491, 498, 130), (128, 484, 491, 129), (127, 477, 484, 128), (126, 470, 477, 127), (125, 463, 470, 126), (124, 456, 463, 125), (506, 507, 511, 510), (507, 508, 512, 511), (508, 509, 513, 512), (510, 511, 515, 514), (511, 512, 516, 515), (512, 513, 517, 516), (518, 519, 523, 522), (519, 520, 524, 523), (520, 521, 525, 524), (522, 523, 527, 526), (523, 524, 528, 527), (524, 525, 529, 528), (530, 531, 535, 534), (531, 532, 536, 535), (532, 533, 537, 536), (534, 535, 539, 538), (535, 536, 540, 539), (536, 537, 541, 540), (542, 543, 547, 546), (543, 544, 548, 547), (544, 545, 549, 548), (546, 547, 551, 550), (547, 548, 552, 551), (548, 549, 553, 552), (554, 555, 559, 558), (555, 556, 560, 559), (556, 557, 561, 560), (558, 559, 563, 562), (559, 560, 564, 563), (560, 561, 565, 564), (566, 567, 571, 570), (567, 568, 572, 571), (568, 569, 573, 572), (570, 571, 575, 574), (571, 572, 576, 575), (572, 573, 577, 576), (526, 527, 513, 509), (527, 528, 517, 513), (538, 539, 525, 521), (539, 540, 529, 525), (550, 551, 537, 533), (551, 552, 541, 537), (562, 563, 549, 545), (563, 564, 553, 549), (574, 575, 561, 557), (575, 576, 565, 561), (514, 515, 573, 569), (515, 516, 577, 573), (516, 517, 505, 577), (528, 529, 505, 517), (540, 541, 505, 529), (552, 553, 505, 541), (564, 565, 505, 553), (576, 577, 505, 565), (0, 12, 506, 130), (12, 13, 507, 506), (13, 14, 508, 507), (14, 15, 509, 508), (130, 506, 510, 129), (129, 510, 514, 128), (128, 514, 569, 127), (2, 40, 518, 18), (40, 41, 519, 518), (41, 42, 520, 519), (42, 43, 521, 520), (18, 518, 522, 17), (17, 522, 526, 16), (16, 526, 509, 15), (4, 61, 530, 46), (61, 62, 531, 530), (62, 63, 532, 531), (63, 64, 533, 532), (46, 530, 534, 45), (45, 534, 538, 44), (44, 538, 521, 43), (6, 82, 542, 67), (82, 83, 543, 542), (83, 84, 544, 543), (84, 85, 545, 544), (67, 542, 546, 66), (66, 546, 550, 65), (65, 550, 533, 64), (8, 103, 554, 88), (103, 104, 555, 554), (104, 105, 556, 555), (105, 106, 557, 556), (88, 554, 558, 87), (87, 558, 562, 86), (86, 562, 545, 85), (10, 124, 566, 109), (124, 125, 567, 566), (125, 126, 568, 567), (126, 127, 569, 568), (109, 566, 570, 108), (108, 570, 574, 107), (107, 574, 557, 106)])
_uv = me_cylinder_001.uv_layers.new(name='UVMap')
_uv.uv.foreach_set('vector', [0.9792, 0.5625, 0.9792, 0.625, 0.9583, 0.625, 0.9583, 0.5625, 0.9792, 0.625, 0.9792, 0.6875, 0.9583, 0.6875, 0.9583, 0.625, 0.9792, 0.6875, 0.9792, 0.75, 0.9583, 0.75, 0.9583, 0.6875, 0.9792, 0.75, 0.9792, 0.8125, 0.9583, 0.8125, 0.9583, 0.75, 0.9792, 0.8125, 0.9792, 0.875, 0.9583, 0.875, 0.9583, 0.8125, 0.9792, 0.875, 0.9792, 0.9375, 0.9583, 0.9375, 0.9583, 0.875, 0.9583, 0.5625, 0.9583, 0.625, 0.9375, 0.625, 0.9375, 0.5625, 0.9583, 0.625, 0.9583, 0.6875, 0.9375, 0.6875, 0.9375, 0.625, 0.9583, 0.6875, 0.9583, 0.75, 0.9375, 0.75, 0.9375, 0.6875, 0.9583, 0.75, 0.9583, 0.8125, 0.9375, 0.8125, 0.9375, 0.75, 0.9583, 0.8125, 0.9583, 0.875, 0.9375, 0.875, 0.9375, 0.8125, 0.9583, 0.875, 0.9583, 0.9375, 0.9375, 0.9375, 0.9375, 0.875, 0.9375, 0.5625, 0.9375, 0.625, 0.9167, 0.625, 0.9167, 0.5625, 0.9375, 0.625, 0.9375, 0.6875, 0.9167, 0.6875, 0.9167, 0.625, 0.9375, 0.6875, 0.9375, 0.75, 0.9167, 0.75, 0.9167, 0.6875, 0.9375, 0.75, 0.9375, 0.8125, 0.9167, 0.8125, 0.9167, 0.75, 0.9375, 0.8125, 0.9375, 0.875, 0.9167, 0.875, 0.9167, 0.8125, 0.9375, 0.875, 0.9375, 0.9375, 0.9167, 0.9375, 0.9167, 0.875, 0.9167, 0.5625, 0.9167, 0.625, 0.8958, 0.625, 0.8958, 0.5625, 0.9167, 0.625, 0.9167, 0.6875, 0.8958, 0.6875, 0.8958, 0.625, 0.9167, 0.6875, 0.9167, 0.75, 0.8958, 0.75, 0.8958, 0.6875, 0.9167, 0.75, 0.9167, 0.8125, 0.8958, 0.8125, 0.8958, 0.75, 0.9167, 0.8125, 0.9167, 0.875, 0.8958, 0.875, 0.8958, 0.8125, 0.9167, 0.875, 0.9167, 0.9375, 0.8958, 0.9375, 0.8958, 0.875, 0.8958, 0.5625, 0.8958, 0.625, 0.875, 0.625, 0.875, 0.5625, 0.8958, 0.625, 0.8958, 0.6875, 0.875, 0.6875, 0.875, 0.625, 0.8958, 0.6875, 0.8958, 0.75, 0.875, 0.75, 0.875, 0.6875, 0.8958, 0.75, 0.8958, 0.8125, 0.875, 0.8125, 0.875, 0.75, 0.8958, 0.8125, 0.8958, 0.875, 0.875, 0.875, 0.875, 0.8125, 0.8958, 0.875, 0.8958, 0.9375, 0.875, 0.9375, 0.875, 0.875, 0.875, 0.5625, 0.875, 0.625, 0.8542, 0.625, 0.8542, 0.5625, 0.875, 0.625, 0.875, 0.6875, 0.8542, 0.6875, 0.8542, 0.625, 0.875, 0.6875, 0.875, 0.75, 0.8542, 0.75, 0.8542, 0.6875, 0.875, 0.75, 0.875, 0.8125, 0.8542, 0.8125, 0.8542, 0.75, 0.875, 0.8125, 0.875, 0.875, 0.8542, 0.875, 0.8542, 0.8125, 0.875, 0.875, 0.875, 0.9375, 0.8542, 0.9375, 0.8542, 0.875, 1.0, 0.5, 1.0, 0.5625, 0.9792, 0.5625, 0.9792, 0.5, 1.0, 0.5625, 1.0, 0.625, 0.9792, 0.625, 0.9792, 0.5625, 1.0, 0.625, 1.0, 0.6875, 0.9792, 0.6875, 0.9792, 0.625, 1.0, 0.6875, 1.0, 0.75, 0.9792, 0.75, 0.9792, 0.6875, 1.0, 0.75, 1.0, 0.8125, 0.9792, 0.8125, 0.9792, 0.75, 1.0, 0.8125, 1.0, 0.875, 0.9792, 0.875, 0.9792, 0.8125, 1.0, 0.875, 1.0, 0.9375, 0.9792, 0.9375, 0.9792, 0.875, 1.0, 0.9375, 1.0, 1.0, 0.9792, 1.0, 0.9792, 0.9375, 0.9792, 0.9375, 0.9792, 1.0, 0.9583, 1.0, 0.9583, 0.9375, 0.9583, 0.9375, 0.9583, 1.0, 0.9375, 1.0, 0.9375, 0.9375, 0.9375, 0.9375, 0.9375, 1.0, 0.9167, 1.0, 0.9167, 0.9375, 0.9167, 0.9375, 0.9167, 1.0, 0.8958, 1.0, 0.8958, 0.9375, 0.8958, 0.9375, 0.8958, 1.0, 0.875, 1.0, 0.875, 0.9375, 0.875, 0.9375, 0.875, 1.0, 0.8542, 1.0, 0.8542, 0.9375, 0.8542, 0.9375, 0.8542, 1.0, 0.8333, 1.0, 0.8333, 0.9375, 0.8542, 0.875, 0.8542, 0.9375, 0.8333, 0.9375, 0.8333, 0.875, 0.8542, 0.8125, 0.8542, 0.875, 0.8333, 0.875, 0.8333, 0.8125, 0.8542, 0.75, 0.8542, 0.8125, 0.8333, 0.8125, 0.8333, 0.75, 0.8542, 0.6875, 0.8542, 0.75, 0.8333, 0.75, 0.8333, 0.6875, 0.8542, 0.625, 0.8542, 0.6875, 0.8333, 0.6875, 0.8333, 0.625, 0.8542, 0.5625, 0.8542, 0.625, 0.8333, 0.625, 0.8333, 0.5625, 0.8542, 0.5, 0.8542, 0.5625, 0.8333, 0.5625, 0.8333, 0.5, 0.875, 0.5, 0.875, 0.5625, 0.8542, 0.5625, 0.8542, 0.5, 0.8958, 0.5, 0.8958, 0.5625, 0.875, 0.5625, 0.875, 0.5, 0.9167, 0.5, 0.9167, 0.5625, 0.8958, 0.5625, 0.8958, 0.5, 0.9375, 0.5, 0.9375, 0.5625, 0.9167, 0.5625, 0.9167, 0.5, 0.9583, 0.5, 0.9583, 0.5625, 0.9375, 0.5625, 0.9375, 0.5, 0.9792, 0.5, 0.9792, 0.5625, 0.9583, 0.5625, 0.9583, 0.5, 0.8125, 0.5625, 0.8125, 0.625, 0.7917, 0.625, 0.7917, 0.5625, 0.8125, 0.625, 0.8125, 0.6875, 0.7917, 0.6875, 0.7917, 0.625, 0.8125, 0.6875, 0.8125, 0.75, 0.7917, 0.75, 0.7917, 0.6875, 0.8125, 0.75, 0.8125, 0.8125, 0.7917, 0.8125, 0.7917, 0.75, 0.8125, 0.8125, 0.8125, 0.875, 0.7917, 0.875, 0.7917, 0.8125, 0.8125, 0.875, 0.8125, 0.9375, 0.7917, 0.9375, 0.7917, 0.875, 0.7917, 0.5625, 0.7917, 0.625, 0.7708, 0.625, 0.7708, 0.5625, 0.7917, 0.625, 0.7917, 0.6875, 0.7708, 0.6875, 0.7708, 0.625, 0.7917, 0.6875, 0.7917, 0.75, 0.7708, 0.75, 0.7708, 0.6875, 0.7917, 0.75, 0.7917, 0.8125, 0.7708, 0.8125, 0.7708, 0.75, 0.7917, 0.8125, 0.7917, 0.875, 0.7708, 0.875, 0.7708, 0.8125, 0.7917, 0.875, 0.7917, 0.9375, 0.7708, 0.9375, 0.7708, 0.875, 0.7708, 0.5625, 0.7708, 0.625, 0.75, 0.625, 0.75, 0.5625, 0.7708, 0.625, 0.7708, 0.6875, 0.75, 0.6875, 0.75, 0.625, 0.7708, 0.6875, 0.7708, 0.75, 0.75, 0.75, 0.75, 0.6875, 0.7708, 0.75, 0.7708, 0.8125, 0.75, 0.8125, 0.75, 0.75, 0.7708, 0.8125, 0.7708, 0.875, 0.75, 0.875, 0.75, 0.8125, 0.7708, 0.875, 0.7708, 0.9375, 0.75, 0.9375, 0.75, 0.875, 0.75, 0.5625, 0.75, 0.625, 0.7292, 0.625, 0.7292, 0.5625, 0.75, 0.625, 0.75, 0.6875, 0.7292, 0.6875, 0.7292, 0.625, 0.75, 0.6875, 0.75, 0.75, 0.7292, 0.75, 0.7292, 0.6875, 0.75, 0.75, 0.75, 0.8125, 0.7292, 0.8125, 0.7292, 0.75, 0.75, 0.8125, 0.75, 0.875, 0.7292, 0.875, 0.7292, 0.8125, 0.75, 0.875, 0.75, 0.9375, 0.7292, 0.9375, 0.7292, 0.875, 0.7292, 0.5625, 0.7292, 0.625, 0.7083, 0.625, 0.7083, 0.5625, 0.7292, 0.625, 0.7292, 0.6875, 0.7083, 0.6875, 0.7083, 0.625, 0.7292, 0.6875, 0.7292, 0.75, 0.7083, 0.75, 0.7083, 0.6875, 0.7292, 0.75, 0.7292, 0.8125, 0.7083, 0.8125, 0.7083, 0.75, 0.7292, 0.8125, 0.7292, 0.875, 0.7083, 0.875, 0.7083, 0.8125, 0.7292, 0.875, 0.7292, 0.9375, 0.7083, 0.9375, 0.7083, 0.875, 0.7083, 0.5625, 0.7083, 0.625, 0.6875, 0.625, 0.6875, 0.5625, 0.7083, 0.625, 0.7083, 0.6875, 0.6875, 0.6875, 0.6875, 0.625, 0.7083, 0.6875, 0.7083, 0.75, 0.6875, 0.75, 0.6875, 0.6875, 0.7083, 0.75, 0.7083, 0.8125, 0.6875, 0.8125, 0.6875, 0.75, 0.7083, 0.8125, 0.7083, 0.875, 0.6875, 0.875, 0.6875, 0.8125, 0.7083, 0.875, 0.7083, 0.9375, 0.6875, 0.9375, 0.6875, 0.875, 0.8333, 0.5, 0.8333, 0.5625, 0.8125, 0.5625, 0.8125, 0.5, 0.8333, 0.5625, 0.8333, 0.625, 0.8125, 0.625, 0.8125, 0.5625, 0.8333, 0.625, 0.8333, 0.6875, 0.8125, 0.6875, 0.8125, 0.625, 0.8333, 0.6875, 0.8333, 0.75, 0.8125, 0.75, 0.8125, 0.6875, 0.8333, 0.75, 0.8333, 0.8125, 0.8125, 0.8125, 0.8125, 0.75, 0.8333, 0.8125, 0.8333, 0.875, 0.8125, 0.875, 0.8125, 0.8125, 0.8333, 0.875, 0.8333, 0.9375, 0.8125, 0.9375, 0.8125, 0.875, 0.8333, 0.9375, 0.8333, 1.0, 0.8125, 1.0, 0.8125, 0.9375, 0.8125, 0.9375, 0.8125, 1.0, 0.7917, 1.0, 0.7917, 0.9375, 0.7917, 0.9375, 0.7917, 1.0, 0.7708, 1.0, 0.7708, 0.9375, 0.7708, 0.9375, 0.7708, 1.0, 0.75, 1.0, 0.75, 0.9375, 0.75, 0.9375, 0.75, 1.0, 0.7292, 1.0, 0.7292, 0.9375, 0.7292, 0.9375, 0.7292, 1.0, 0.7083, 1.0, 0.7083, 0.9375, 0.7083, 0.9375, 0.7083, 1.0, 0.6875, 1.0, 0.6875, 0.9375, 0.6875, 0.9375, 0.6875, 1.0, 0.6667, 1.0, 0.6667, 0.9375, 0.6875, 0.875, 0.6875, 0.9375, 0.6667, 0.9375, 0.6667, 0.875, 0.6875, 0.8125, 0.6875, 0.875, 0.6667, 0.875, 0.6667, 0.8125, 0.6875, 0.75, 0.6875, 0.8125, 0.6667, 0.8125, 0.6667, 0.75, 0.6875, 0.6875, 0.6875, 0.75, 0.6667, 0.75, 0.6667, 0.6875, 0.6875, 0.625, 0.6875, 0.6875, 0.6667, 0.6875, 0.6667, 0.625, 0.6875, 0.5625, 0.6875, 0.625, 0.6667, 0.625, 0.6667, 0.5625, 0.6875, 0.5, 0.6875, 0.5625, 0.6667, 0.5625, 0.6667, 0.5, 0.7083, 0.5, 0.7083, 0.5625, 0.6875, 0.5625, 0.6875, 0.5, 0.7292, 0.5, 0.7292, 0.5625, 0.7083, 0.5625, 0.7083, 0.5, 0.75, 0.5, 0.75, 0.5625, 0.7292, 0.5625, 0.7292, 0.5, 0.7708, 0.5, 0.7708, 0.5625, 0.75, 0.5625, 0.75, 0.5, 0.7917, 0.5, 0.7917, 0.5625, 0.7708, 0.5625, 0.7708, 0.5, 0.8125, 0.5, 0.8125, 0.5625, 0.7917, 0.5625, 0.7917, 0.5, 0.6458, 0.5625, 0.6458, 0.625, 0.625, 0.625, 0.625, 0.5625, 0.6458, 0.625, 0.6458, 0.6875, 0.625, 0.6875, 0.625, 0.625, 0.6458, 0.6875, 0.6458, 0.75, 0.625, 0.75, 0.625, 0.6875, 0.6458, 0.75, 0.6458, 0.8125, 0.625, 0.8125, 0.625, 0.75, 0.6458, 0.8125, 0.6458, 0.875, 0.625, 0.875, 0.625, 0.8125, 0.6458, 0.875, 0.6458, 0.9375, 0.625, 0.9375, 0.625, 0.875, 0.625, 0.5625, 0.625, 0.625, 0.6042, 0.625, 0.6042, 0.5625, 0.625, 0.625, 0.625, 0.6875, 0.6042, 0.6875, 0.6042, 0.625, 0.625, 0.6875, 0.625, 0.75, 0.6042, 0.75, 0.6042, 0.6875, 0.625, 0.75, 0.625, 0.8125, 0.6042, 0.8125, 0.6042, 0.75, 0.625, 0.8125, 0.625, 0.875, 0.6042, 0.875, 0.6042, 0.8125, 0.625, 0.875, 0.625, 0.9375, 0.6042, 0.9375, 0.6042, 0.875, 0.6042, 0.5625, 0.6042, 0.625, 0.5833, 0.625, 0.5833, 0.5625, 0.6042, 0.625, 0.6042, 0.6875, 0.5833, 0.6875, 0.5833, 0.625, 0.6042, 0.6875, 0.6042, 0.75, 0.5833, 0.75, 0.5833, 0.6875, 0.6042, 0.75, 0.6042, 0.8125, 0.5833, 0.8125, 0.5833, 0.75, 0.6042, 0.8125, 0.6042, 0.875, 0.5833, 0.875, 0.5833, 0.8125, 0.6042, 0.875, 0.6042, 0.9375, 0.5833, 0.9375, 0.5833, 0.875, 0.5833, 0.5625, 0.5833, 0.625, 0.5625, 0.625, 0.5625, 0.5625, 0.5833, 0.625, 0.5833, 0.6875, 0.5625, 0.6875, 0.5625, 0.625, 0.5833, 0.6875, 0.5833, 0.75, 0.5625, 0.75, 0.5625, 0.6875, 0.5833, 0.75, 0.5833, 0.8125, 0.5625, 0.8125, 0.5625, 0.75, 0.5833, 0.8125, 0.5833, 0.875, 0.5625, 0.875, 0.5625, 0.8125, 0.5833, 0.875, 0.5833, 0.9375, 0.5625, 0.9375, 0.5625, 0.875, 0.5625, 0.5625, 0.5625, 0.625, 0.5417, 0.625, 0.5417, 0.5625, 0.5625, 0.625, 0.5625, 0.6875, 0.5417, 0.6875, 0.5417, 0.625, 0.5625, 0.6875, 0.5625, 0.75, 0.5417, 0.75, 0.5417, 0.6875, 0.5625, 0.75, 0.5625, 0.8125, 0.5417, 0.8125, 0.5417, 0.75, 0.5625, 0.8125, 0.5625, 0.875, 0.5417, 0.875, 0.5417, 0.8125, 0.5625, 0.875, 0.5625, 0.9375, 0.5417, 0.9375, 0.5417, 0.875, 0.5417, 0.5625, 0.5417, 0.625, 0.5208, 0.625, 0.5208, 0.5625, 0.5417, 0.625, 0.5417, 0.6875, 0.5208, 0.6875, 0.5208, 0.625, 0.5417, 0.6875, 0.5417, 0.75, 0.5208, 0.75, 0.5208, 0.6875, 0.5417, 0.75, 0.5417, 0.8125, 0.5208, 0.8125, 0.5208, 0.75, 0.5417, 0.8125, 0.5417, 0.875, 0.5208, 0.875, 0.5208, 0.8125, 0.5417, 0.875, 0.5417, 0.9375, 0.5208, 0.9375, 0.5208, 0.875, 0.6667, 0.5, 0.6667, 0.5625, 0.6458, 0.5625, 0.6458, 0.5, 0.6667, 0.5625, 0.6667, 0.625, 0.6458, 0.625, 0.6458, 0.5625, 0.6667, 0.625, 0.6667, 0.6875, 0.6458, 0.6875, 0.6458, 0.625, 0.6667, 0.6875, 0.6667, 0.75, 0.6458, 0.75, 0.6458, 0.6875, 0.6667, 0.75, 0.6667, 0.8125, 0.6458, 0.8125, 0.6458, 0.75, 0.6667, 0.8125, 0.6667, 0.875, 0.6458, 0.875, 0.6458, 0.8125, 0.6667, 0.875, 0.6667, 0.9375, 0.6458, 0.9375, 0.6458, 0.875, 0.6667, 0.9375, 0.6667, 1.0, 0.6458, 1.0, 0.6458, 0.9375, 0.6458, 0.9375, 0.6458, 1.0, 0.625, 1.0, 0.625, 0.9375, 0.625, 0.9375, 0.625, 1.0, 0.6042, 1.0, 0.6042, 0.9375, 0.6042, 0.9375, 0.6042, 1.0, 0.5833, 1.0, 0.5833, 0.9375, 0.5833, 0.9375, 0.5833, 1.0, 0.5625, 1.0, 0.5625, 0.9375, 0.5625, 0.9375, 0.5625, 1.0, 0.5417, 1.0, 0.5417, 0.9375, 0.5417, 0.9375, 0.5417, 1.0, 0.5208, 1.0, 0.5208, 0.9375, 0.5208, 0.9375, 0.5208, 1.0, 0.5, 1.0, 0.5, 0.9375, 0.5208, 0.875, 0.5208, 0.9375, 0.5, 0.9375, 0.5, 0.875, 0.5208, 0.8125, 0.5208, 0.875, 0.5, 0.875, 0.5, 0.8125, 0.5208, 0.75, 0.5208, 0.8125, 0.5, 0.8125, 0.5, 0.75, 0.5208, 0.6875, 0.5208, 0.75, 0.5, 0.75, 0.5, 0.6875, 0.5208, 0.625, 0.5208, 0.6875, 0.5, 0.6875, 0.5, 0.625, 0.5208, 0.5625, 0.5208, 0.625, 0.5, 0.625, 0.5, 0.5625, 0.5208, 0.5, 0.5208, 0.5625, 0.5, 0.5625, 0.5, 0.5, 0.5417, 0.5, 0.5417, 0.5625, 0.5208, 0.5625, 0.5208, 0.5, 0.5625, 0.5, 0.5625, 0.5625, 0.5417, 0.5625, 0.5417, 0.5, 0.5833, 0.5, 0.5833, 0.5625, 0.5625, 0.5625, 0.5625, 0.5, 0.6042, 0.5, 0.6042, 0.5625, 0.5833, 0.5625, 0.5833, 0.5, 0.625, 0.5, 0.625, 0.5625, 0.6042, 0.5625, 0.6042, 0.5, 0.6458, 0.5, 0.6458, 0.5625, 0.625, 0.5625, 0.625, 0.5, 0.4792, 0.5625, 0.4792, 0.625, 0.4583, 0.625, 0.4583, 0.5625, 0.4792, 0.625, 0.4792, 0.6875, 0.4583, 0.6875, 0.4583, 0.625, 0.4792, 0.6875, 0.4792, 0.75, 0.4583, 0.75, 0.4583, 0.6875, 0.4792, 0.75, 0.4792, 0.8125, 0.4583, 0.8125, 0.4583, 0.75, 0.4792, 0.8125, 0.4792, 0.875, 0.4583, 0.875, 0.4583, 0.8125, 0.4792, 0.875, 0.4792, 0.9375, 0.4583, 0.9375, 0.4583, 0.875, 0.4583, 0.5625, 0.4583, 0.625, 0.4375, 0.625, 0.4375, 0.5625, 0.4583, 0.625, 0.4583, 0.6875, 0.4375, 0.6875, 0.4375, 0.625, 0.4583, 0.6875, 0.4583, 0.75, 0.4375, 0.75, 0.4375, 0.6875, 0.4583, 0.75, 0.4583, 0.8125, 0.4375, 0.8125, 0.4375, 0.75, 0.4583, 0.8125, 0.4583, 0.875, 0.4375, 0.875, 0.4375, 0.8125, 0.4583, 0.875, 0.4583, 0.9375, 0.4375, 0.9375, 0.4375, 0.875, 0.4375, 0.5625, 0.4375, 0.625, 0.4167, 0.625, 0.4167, 0.5625, 0.4375, 0.625, 0.4375, 0.6875, 0.4167, 0.6875, 0.4167, 0.625, 0.4375, 0.6875, 0.4375, 0.75, 0.4167, 0.75, 0.4167, 0.6875, 0.4375, 0.75, 0.4375, 0.8125, 0.4167, 0.8125, 0.4167, 0.75, 0.4375, 0.8125, 0.4375, 0.875, 0.4167, 0.875, 0.4167, 0.8125, 0.4375, 0.875, 0.4375, 0.9375, 0.4167, 0.9375, 0.4167, 0.875, 0.4167, 0.5625, 0.4167, 0.625, 0.3958, 0.625, 0.3958, 0.5625, 0.4167, 0.625, 0.4167, 0.6875, 0.3958, 0.6875, 0.3958, 0.625, 0.4167, 0.6875, 0.4167, 0.75, 0.3958, 0.75, 0.3958, 0.6875, 0.4167, 0.75, 0.4167, 0.8125, 0.3958, 0.8125, 0.3958, 0.75, 0.4167, 0.8125, 0.4167, 0.875, 0.3958, 0.875, 0.3958, 0.8125, 0.4167, 0.875, 0.4167, 0.9375, 0.3958, 0.9375, 0.3958, 0.875, 0.3958, 0.5625, 0.3958, 0.625, 0.375, 0.625, 0.375, 0.5625, 0.3958, 0.625, 0.3958, 0.6875, 0.375, 0.6875, 0.375, 0.625, 0.3958, 0.6875, 0.3958, 0.75, 0.375, 0.75, 0.375, 0.6875, 0.3958, 0.75, 0.3958, 0.8125, 0.375, 0.8125, 0.375, 0.75, 0.3958, 0.8125, 0.3958, 0.875, 0.375, 0.875, 0.375, 0.8125, 0.3958, 0.875, 0.3958, 0.9375, 0.375, 0.9375, 0.375, 0.875, 0.375, 0.5625, 0.375, 0.625, 0.3542, 0.625, 0.3542, 0.5625, 0.375, 0.625, 0.375, 0.6875, 0.3542, 0.6875, 0.3542, 0.625, 0.375, 0.6875, 0.375, 0.75, 0.3542, 0.75, 0.3542, 0.6875, 0.375, 0.75, 0.375, 0.8125, 0.3542, 0.8125, 0.3542, 0.75, 0.375, 0.8125, 0.375, 0.875, 0.3542, 0.875, 0.3542, 0.8125, 0.375, 0.875, 0.375, 0.9375, 0.3542, 0.9375, 0.3542, 0.875, 0.5, 0.5, 0.5, 0.5625, 0.4792, 0.5625, 0.4792, 0.5, 0.5, 0.5625, 0.5, 0.625, 0.4792, 0.625, 0.4792, 0.5625, 0.5, 0.625, 0.5, 0.6875, 0.4792, 0.6875, 0.4792, 0.625, 0.5, 0.6875, 0.5, 0.75, 0.4792, 0.75, 0.4792, 0.6875, 0.5, 0.75, 0.5, 0.8125, 0.4792, 0.8125, 0.4792, 0.75, 0.5, 0.8125, 0.5, 0.875, 0.4792, 0.875, 0.4792, 0.8125, 0.5, 0.875, 0.5, 0.9375, 0.4792, 0.9375, 0.4792, 0.875, 0.5, 0.9375, 0.5, 1.0, 0.4792, 1.0, 0.4792, 0.9375, 0.4792, 0.9375, 0.4792, 1.0, 0.4583, 1.0, 0.4583, 0.9375, 0.4583, 0.9375, 0.4583, 1.0, 0.4375, 1.0, 0.4375, 0.9375, 0.4375, 0.9375, 0.4375, 1.0, 0.4167, 1.0, 0.4167, 0.9375, 0.4167, 0.9375, 0.4167, 1.0, 0.3958, 1.0, 0.3958, 0.9375, 0.3958, 0.9375, 0.3958, 1.0, 0.375, 1.0, 0.375, 0.9375, 0.375, 0.9375, 0.375, 1.0, 0.3542, 1.0, 0.3542, 0.9375, 0.3542, 0.9375, 0.3542, 1.0, 0.3333, 1.0, 0.3333, 0.9375, 0.3542, 0.875, 0.3542, 0.9375, 0.3333, 0.9375, 0.3333, 0.875, 0.3542, 0.8125, 0.3542, 0.875, 0.3333, 0.875, 0.3333, 0.8125, 0.3542, 0.75, 0.3542, 0.8125, 0.3333, 0.8125, 0.3333, 0.75, 0.3542, 0.6875, 0.3542, 0.75, 0.3333, 0.75, 0.3333, 0.6875, 0.3542, 0.625, 0.3542, 0.6875, 0.3333, 0.6875, 0.3333, 0.625, 0.3542, 0.5625, 0.3542, 0.625, 0.3333, 0.625, 0.3333, 0.5625, 0.3542, 0.5, 0.3542, 0.5625, 0.3333, 0.5625, 0.3333, 0.5, 0.375, 0.5, 0.375, 0.5625, 0.3542, 0.5625, 0.3542, 0.5, 0.3958, 0.5, 0.3958, 0.5625, 0.375, 0.5625, 0.375, 0.5, 0.4167, 0.5, 0.4167, 0.5625, 0.3958, 0.5625, 0.3958, 0.5, 0.4375, 0.5, 0.4375, 0.5625, 0.4167, 0.5625, 0.4167, 0.5, 0.4583, 0.5, 0.4583, 0.5625, 0.4375, 0.5625, 0.4375, 0.5, 0.4792, 0.5, 0.4792, 0.5625, 0.4583, 0.5625, 0.4583, 0.5, 0.4256, 0.3514, 0.3936, 0.3634, 0.3821, 0.3263, 0.42, 0.3177, 0.3936, 0.3634, 0.3622, 0.3767, 0.3446, 0.3371, 0.3821, 0.3263, 0.3622, 0.3767, 0.3321, 0.3922, 0.3094, 0.3528, 0.3446, 0.3371, 0.42, 0.3177, 0.3821, 0.3263, 0.3727, 0.2884, 0.4158, 0.2839, 0.3821, 0.3263, 0.3446, 0.3371, 0.3275, 0.2947, 0.3727, 0.2884, 0.3446, 0.3371, 0.3094, 0.3528, 0.2809, 0.3035, 0.3275, 0.2947, 0.25, 0.4527, 0.2236, 0.431, 0.25, 0.4025, 0.2764, 0.431, 0.2236, 0.431, 0.1964, 0.4106, 0.2219, 0.3754, 0.25, 0.4025, 0.1964, 0.4106, 0.1679, 0.3922, 0.1906, 0.3528, 0.2219, 0.3754, 0.2764, 0.431, 0.25, 0.4025, 0.2781, 0.3754, 0.3036, 0.4106, 0.25, 0.4025, 0.2219, 0.3754, 0.25, 0.3394, 0.2781, 0.3754, 0.2219, 0.3754, 0.1906, 0.3528, 0.2191, 0.3035, 0.25, 0.3394, 0.07444, 0.3514, 0.08004, 0.3177, 0.1179, 0.3262, 0.1064, 0.3634, 0.08004, 0.3177, 0.08416, 0.2839, 0.1273, 0.2884, 0.1179, 0.3262, 0.08416, 0.2839, 0.08577, 0.25, 0.1313, 0.25, 0.1273, 0.2884, 0.1064, 0.3634, 0.1179, 0.3262, 0.1554, 0.3371, 0.1378, 0.3767, 0.1179, 0.3262, 0.1273, 0.2884, 0.1725, 0.2947, 0.1554, 0.3371, 0.1273, 0.2884, 0.1313, 0.25, 0.1883, 0.25, 0.1725, 0.2947, 0.07444, 0.1486, 0.1064, 0.1366, 0.1179, 0.1738, 0.08004, 0.1823, 0.1064, 0.1366, 0.1378, 0.1233, 0.1554, 0.1629, 0.1179, 0.1738, 0.1378, 0.1233, 0.1679, 0.1078, 0.1906, 0.1472, 0.1554, 0.1629, 0.08004, 0.1823, 0.1179, 0.1738, 0.1273, 0.2116, 0.08416, 0.2161, 0.1179, 0.1738, 0.1554, 0.1629, 0.1725, 0.2053, 0.1273, 0.2116, 0.1554, 0.1629, 0.1906, 0.1472, 0.2191, 0.1965, 0.1725, 0.2053, 0.25, 0.04729, 0.2764, 0.06898, 0.25, 0.0975, 0.2236, 0.06898, 0.2764, 0.06898, 0.3036, 0.08945, 0.2781, 0.1246, 0.25, 0.0975, 0.3036, 0.08945, 0.3321, 0.1078, 0.3094, 0.1472, 0.2781, 0.1246, 0.2236, 0.06898, 0.25, 0.0975, 0.2219, 0.1246, 0.1964, 0.08945, 0.25, 0.0975, 0.2781, 0.1246, 0.25, 0.1606, 0.2219, 0.1246, 0.2781, 0.1246, 0.3094, 0.1472, 0.2809, 0.1965, 0.25, 0.1606, 0.4256, 0.1486, 0.42, 0.1823, 0.3821, 0.1738, 0.3936, 0.1366, 0.42, 0.1823, 0.4158, 0.2161, 0.3727, 0.2116, 0.3821, 0.1738, 0.4158, 0.2161, 0.4142, 0.25, 0.3687, 0.25, 0.3727, 0.2116, 0.3936, 0.1366, 0.3821, 0.1738, 0.3446, 0.1629, 0.3622, 0.1233, 0.3821, 0.1738, 0.3727, 0.2116, 0.3275, 0.2053, 0.3446, 0.1629, 0.3727, 0.2116, 0.3687, 0.25, 0.3117, 0.25, 0.3275, 0.2053, 0.3036, 0.4106, 0.2781, 0.3754, 0.3094, 0.3528, 0.3321, 0.3922, 0.2781, 0.3754, 0.25, 0.3394, 0.2809, 0.3035, 0.3094, 0.3528, 0.1378, 0.3767, 0.1554, 0.3371, 0.1906, 0.3528, 0.1679, 0.3922, 0.1554, 0.3371, 0.1725, 0.2947, 0.2191, 0.3035, 0.1906, 0.3528, 0.08416, 0.2161, 0.1273, 0.2116, 0.1313, 0.25, 0.08577, 0.25, 0.1273, 0.2116, 0.1725, 0.2053, 0.1883, 0.25, 0.1313, 0.25, 0.1964, 0.08945, 0.2219, 0.1246, 0.1906, 0.1472, 0.1679, 0.1078, 0.2219, 0.1246, 0.25, 0.1606, 0.2191, 0.1965, 0.1906, 0.1472, 0.3622, 0.1233, 0.3446, 0.1629, 0.3094, 0.1472, 0.3321, 0.1078, 0.3446, 0.1629, 0.3275, 0.2053, 0.2809, 0.1965, 0.3094, 0.1472, 0.4158, 0.2839, 0.3727, 0.2884, 0.3687, 0.25, 0.4142, 0.25, 0.3727, 0.2884, 0.3275, 0.2947, 0.3117, 0.25, 0.3687, 0.25, 0.3275, 0.2947, 0.2809, 0.3035, 0.25, 0.25, 0.3117, 0.25, 0.25, 0.3394, 0.2191, 0.3035, 0.25, 0.25, 0.2809, 0.3035, 0.1725, 0.2947, 0.1883, 0.25, 0.25, 0.25, 0.2191, 0.3035, 0.1725, 0.2053, 0.2191, 0.1965, 0.25, 0.25, 0.1883, 0.25, 0.25, 0.1606, 0.2809, 0.1965, 0.25, 0.25, 0.2191, 0.1965, 0.3275, 0.2053, 0.3117, 0.25, 0.25, 0.25, 0.2809, 0.1965, 0.4578, 0.37, 0.4319, 0.385, 0.4256, 0.3514, 0.4578, 0.34, 0.4319, 0.385, 0.4059, 0.4, 0.3936, 0.3634, 0.4256, 0.3514, 0.4059, 0.4, 0.3799, 0.415, 0.3622, 0.3767, 0.3936, 0.3634, 0.3799, 0.415, 0.3539, 0.43, 0.3321, 0.3922, 0.3622, 0.3767, 0.4578, 0.34, 0.4256, 0.3514, 0.42, 0.3177, 0.4578, 0.31, 0.4578, 0.31, 0.42, 0.3177, 0.4158, 0.2839, 0.4578, 0.28, 0.4578, 0.28, 0.4158, 0.2839, 0.4142, 0.25, 0.4578, 0.25, 0.25, 0.49, 0.224, 0.475, 0.25, 0.4527, 0.276, 0.475, 0.224, 0.475, 0.198, 0.46, 0.2236, 0.431, 0.25, 0.4527, 0.198, 0.46, 0.1721, 0.445, 0.1964, 0.4106, 0.2236, 0.431, 0.1721, 0.445, 0.1461, 0.43, 0.1679, 0.3922, 0.1964, 0.4106, 0.276, 0.475, 0.25, 0.4527, 0.2764, 0.431, 0.302, 0.46, 0.302, 0.46, 0.2764, 0.431, 0.3036, 0.4106, 0.3279, 0.445, 0.3279, 0.445, 0.3036, 0.4106, 0.3321, 0.3922, 0.3539, 0.43, 0.04215, 0.37, 0.04215, 0.34, 0.07444, 0.3514, 0.06813, 0.385, 0.04215, 0.34, 0.04215, 0.31, 0.08004, 0.3177, 0.07444, 0.3514, 0.04215, 0.31, 0.04215, 0.28, 0.08416, 0.2839, 0.08004, 0.3177, 0.04215, 0.28, 0.04215, 0.25, 0.08577, 0.25, 0.08416, 0.2839, 0.06813, 0.385, 0.07444, 0.3514, 0.1064, 0.3634, 0.09412, 0.4, 0.09412, 0.4, 0.1064, 0.3634, 0.1378, 0.3767, 0.1201, 0.415, 0.1201, 0.415, 0.1378, 0.3767, 0.1679, 0.3922, 0.1461, 0.43, 0.04215, 0.13, 0.06813, 0.115, 0.07444, 0.1486, 0.04215, 0.16, 0.06813, 0.115, 0.09412, 0.1, 0.1064, 0.1366, 0.07444, 0.1486, 0.09412, 0.1, 0.1201, 0.085, 0.1378, 0.1233, 0.1064, 0.1366, 0.1201, 0.085, 0.1461, 0.07, 0.1679, 0.1078, 0.1378, 0.1233, 0.04215, 0.16, 0.07444, 0.1486, 0.08004, 0.1823, 0.04215, 0.19, 0.04215, 0.19, 0.08004, 0.1823, 0.08416, 0.2161, 0.04215, 0.22, 0.04215, 0.22, 0.08416, 0.2161, 0.08577, 0.25, 0.04215, 0.25, 0.25, 0.01, 0.276, 0.025, 0.25, 0.04729, 0.224, 0.025, 0.276, 0.025, 0.302, 0.04, 0.2764, 0.06898, 0.25, 0.04729, 0.302, 0.04, 0.3279, 0.055, 0.3036, 0.08945, 0.2764, 0.06898, 0.3279, 0.055, 0.3539, 0.07, 0.3321, 0.1078, 0.3036, 0.08945, 0.224, 0.025, 0.25, 0.04729, 0.2236, 0.06898, 0.198, 0.04, 0.198, 0.04, 0.2236, 0.06898, 0.1964, 0.08945, 0.1721, 0.055, 0.1721, 0.055, 0.1964, 0.08945, 0.1679, 0.1078, 0.1461, 0.07, 0.4578, 0.13, 0.4578, 0.16, 0.4256, 0.1486, 0.4319, 0.115, 0.4578, 0.16, 0.4578, 0.19, 0.42, 0.1823, 0.4256, 0.1486, 0.4578, 0.19, 0.4578, 0.22, 0.4158, 0.2161, 0.42, 0.1823, 0.4578, 0.22, 0.4578, 0.25, 0.4142, 0.25, 0.4158, 0.2161, 0.4319, 0.115, 0.4256, 0.1486, 0.3936, 0.1366, 0.4059, 0.1, 0.4059, 0.1, 0.3936, 0.1366, 0.3622, 0.1233, 0.3799, 0.085, 0.3799, 0.085, 0.3622, 0.1233, 0.3321, 0.1078, 0.3539, 0.07, 0.3125, 0.5625, 0.3125, 0.625, 0.2917, 0.625, 0.2917, 0.5625, 0.3125, 0.625, 0.3125, 0.6875, 0.2917, 0.6875, 0.2917, 0.625, 0.3125, 0.6875, 0.3125, 0.75, 0.2917, 0.75, 0.2917, 0.6875, 0.3125, 0.75, 0.3125, 0.8125, 0.2917, 0.8125, 0.2917, 0.75, 0.3125, 0.8125, 0.3125, 0.875, 0.2917, 0.875, 0.2917, 0.8125, 0.3125, 0.875, 0.3125, 0.9375, 0.2917, 0.9375, 0.2917, 0.875, 0.2917, 0.5625, 0.2917, 0.625, 0.2708, 0.625, 0.2708, 0.5625, 0.2917, 0.625, 0.2917, 0.6875, 0.2708, 0.6875, 0.2708, 0.625, 0.2917, 0.6875, 0.2917, 0.75, 0.2708, 0.75, 0.2708, 0.6875, 0.2917, 0.75, 0.2917, 0.8125, 0.2708, 0.8125, 0.2708, 0.75, 0.2917, 0.8125, 0.2917, 0.875, 0.2708, 0.875, 0.2708, 0.8125, 0.2917, 0.875, 0.2917, 0.9375, 0.2708, 0.9375, 0.2708, 0.875, 0.2708, 0.5625, 0.2708, 0.625, 0.25, 0.625, 0.25, 0.5625, 0.2708, 0.625, 0.2708, 0.6875, 0.25, 0.6875, 0.25, 0.625, 0.2708, 0.6875, 0.2708, 0.75, 0.25, 0.75, 0.25, 0.6875, 0.2708, 0.75, 0.2708, 0.8125, 0.25, 0.8125, 0.25, 0.75, 0.2708, 0.8125, 0.2708, 0.875, 0.25, 0.875, 0.25, 0.8125, 0.2708, 0.875, 0.2708, 0.9375, 0.25, 0.9375, 0.25, 0.875, 0.25, 0.5625, 0.25, 0.625, 0.2292, 0.625, 0.2292, 0.5625, 0.25, 0.625, 0.25, 0.6875, 0.2292, 0.6875, 0.2292, 0.625, 0.25, 0.6875, 0.25, 0.75, 0.2292, 0.75, 0.2292, 0.6875, 0.25, 0.75, 0.25, 0.8125, 0.2292, 0.8125, 0.2292, 0.75, 0.25, 0.8125, 0.25, 0.875, 0.2292, 0.875, 0.2292, 0.8125, 0.25, 0.875, 0.25, 0.9375, 0.2292, 0.9375, 0.2292, 0.875, 0.2292, 0.5625, 0.2292, 0.625, 0.2083, 0.625, 0.2083, 0.5625, 0.2292, 0.625, 0.2292, 0.6875, 0.2083, 0.6875, 0.2083, 0.625, 0.2292, 0.6875, 0.2292, 0.75, 0.2083, 0.75, 0.2083, 0.6875, 0.2292, 0.75, 0.2292, 0.8125, 0.2083, 0.8125, 0.2083, 0.75, 0.2292, 0.8125, 0.2292, 0.875, 0.2083, 0.875, 0.2083, 0.8125, 0.2292, 0.875, 0.2292, 0.9375, 0.2083, 0.9375, 0.2083, 0.875, 0.2083, 0.5625, 0.2083, 0.625, 0.1875, 0.625, 0.1875, 0.5625, 0.2083, 0.625, 0.2083, 0.6875, 0.1875, 0.6875, 0.1875, 0.625, 0.2083, 0.6875, 0.2083, 0.75, 0.1875, 0.75, 0.1875, 0.6875, 0.2083, 0.75, 0.2083, 0.8125, 0.1875, 0.8125, 0.1875, 0.75, 0.2083, 0.8125, 0.2083, 0.875, 0.1875, 0.875, 0.1875, 0.8125, 0.2083, 0.875, 0.2083, 0.9375, 0.1875, 0.9375, 0.1875, 0.875, 0.3333, 0.5, 0.3333, 0.5625, 0.3125, 0.5625, 0.3125, 0.5, 0.3333, 0.5625, 0.3333, 0.625, 0.3125, 0.625, 0.3125, 0.5625, 0.3333, 0.625, 0.3333, 0.6875, 0.3125, 0.6875, 0.3125, 0.625, 0.3333, 0.6875, 0.3333, 0.75, 0.3125, 0.75, 0.3125, 0.6875, 0.3333, 0.75, 0.3333, 0.8125, 0.3125, 0.8125, 0.3125, 0.75, 0.3333, 0.8125, 0.3333, 0.875, 0.3125, 0.875, 0.3125, 0.8125, 0.3333, 0.875, 0.3333, 0.9375, 0.3125, 0.9375, 0.3125, 0.875, 0.3333, 0.9375, 0.3333, 1.0, 0.3125, 1.0, 0.3125, 0.9375, 0.3125, 0.9375, 0.3125, 1.0, 0.2917, 1.0, 0.2917, 0.9375, 0.2917, 0.9375, 0.2917, 1.0, 0.2708, 1.0, 0.2708, 0.9375, 0.2708, 0.9375, 0.2708, 1.0, 0.25, 1.0, 0.25, 0.9375, 0.25, 0.9375, 0.25, 1.0, 0.2292, 1.0, 0.2292, 0.9375, 0.2292, 0.9375, 0.2292, 1.0, 0.2083, 1.0, 0.2083, 0.9375, 0.2083, 0.9375, 0.2083, 1.0, 0.1875, 1.0, 0.1875, 0.9375, 0.1875, 0.9375, 0.1875, 1.0, 0.1667, 1.0, 0.1667, 0.9375, 0.1875, 0.875, 0.1875, 0.9375, 0.1667, 0.9375, 0.1667, 0.875, 0.1875, 0.8125, 0.1875, 0.875, 0.1667, 0.875, 0.1667, 0.8125, 0.1875, 0.75, 0.1875, 0.8125, 0.1667, 0.8125, 0.1667, 0.75, 0.1875, 0.6875, 0.1875, 0.75, 0.1667, 0.75, 0.1667, 0.6875, 0.1875, 0.625, 0.1875, 0.6875, 0.1667, 0.6875, 0.1667, 0.625, 0.1875, 0.5625, 0.1875, 0.625, 0.1667, 0.625, 0.1667, 0.5625, 0.1875, 0.5, 0.1875, 0.5625, 0.1667, 0.5625, 0.1667, 0.5, 0.2083, 0.5, 0.2083, 0.5625, 0.1875, 0.5625, 0.1875, 0.5, 0.2292, 0.5, 0.2292, 0.5625, 0.2083, 0.5625, 0.2083, 0.5, 0.25, 0.5, 0.25, 0.5625, 0.2292, 0.5625, 0.2292, 0.5, 0.2708, 0.5, 0.2708, 0.5625, 0.25, 0.5625, 0.25, 0.5, 0.2917, 0.5, 0.2917, 0.5625, 0.2708, 0.5625, 0.2708, 0.5, 0.3125, 0.5, 0.3125, 0.5625, 0.2917, 0.5625, 0.2917, 0.5, 0.1458, 0.5625, 0.1458, 0.625, 0.125, 0.625, 0.125, 0.5625, 0.1458, 0.625, 0.1458, 0.6875, 0.125, 0.6875, 0.125, 0.625, 0.1458, 0.6875, 0.1458, 0.75, 0.125, 0.75, 0.125, 0.6875, 0.1458, 0.75, 0.1458, 0.8125, 0.125, 0.8125, 0.125, 0.75, 0.1458, 0.8125, 0.1458, 0.875, 0.125, 0.875, 0.125, 0.8125, 0.1458, 0.875, 0.1458, 0.9375, 0.125, 0.9375, 0.125, 0.875, 0.125, 0.5625, 0.125, 0.625, 0.1042, 0.625, 0.1042, 0.5625, 0.125, 0.625, 0.125, 0.6875, 0.1042, 0.6875, 0.1042, 0.625, 0.125, 0.6875, 0.125, 0.75, 0.1042, 0.75, 0.1042, 0.6875, 0.125, 0.75, 0.125, 0.8125, 0.1042, 0.8125, 0.1042, 0.75, 0.125, 0.8125, 0.125, 0.875, 0.1042, 0.875, 0.1042, 0.8125, 0.125, 0.875, 0.125, 0.9375, 0.1042, 0.9375, 0.1042, 0.875, 0.1042, 0.5625, 0.1042, 0.625, 0.08333, 0.625, 0.08333, 0.5625, 0.1042, 0.625, 0.1042, 0.6875, 0.08333, 0.6875, 0.08333, 0.625, 0.1042, 0.6875, 0.1042, 0.75, 0.08333, 0.75, 0.08333, 0.6875, 0.1042, 0.75, 0.1042, 0.8125, 0.08333, 0.8125, 0.08333, 0.75, 0.1042, 0.8125, 0.1042, 0.875, 0.08333, 0.875, 0.08333, 0.8125, 0.1042, 0.875, 0.1042, 0.9375, 0.08333, 0.9375, 0.08333, 0.875, 0.08333, 0.5625, 0.08333, 0.625, 0.0625, 0.625, 0.0625, 0.5625, 0.08333, 0.625, 0.08333, 0.6875, 0.0625, 0.6875, 0.0625, 0.625, 0.08333, 0.6875, 0.08333, 0.75, 0.0625, 0.75, 0.0625, 0.6875, 0.08333, 0.75, 0.08333, 0.8125, 0.0625, 0.8125, 0.0625, 0.75, 0.08333, 0.8125, 0.08333, 0.875, 0.0625, 0.875, 0.0625, 0.8125, 0.08333, 0.875, 0.08333, 0.9375, 0.0625, 0.9375, 0.0625, 0.875, 0.0625, 0.5625, 0.0625, 0.625, 0.04167, 0.625, 0.04167, 0.5625, 0.0625, 0.625, 0.0625, 0.6875, 0.04167, 0.6875, 0.04167, 0.625, 0.0625, 0.6875, 0.0625, 0.75, 0.04167, 0.75, 0.04167, 0.6875, 0.0625, 0.75, 0.0625, 0.8125, 0.04167, 0.8125, 0.04167, 0.75, 0.0625, 0.8125, 0.0625, 0.875, 0.04167, 0.875, 0.04167, 0.8125, 0.0625, 0.875, 0.0625, 0.9375, 0.04167, 0.9375, 0.04167, 0.875, 0.04167, 0.5625, 0.04167, 0.625, 0.02083, 0.625, 0.02083, 0.5625, 0.04167, 0.625, 0.04167, 0.6875, 0.02083, 0.6875, 0.02083, 0.625, 0.04167, 0.6875, 0.04167, 0.75, 0.02083, 0.75, 0.02083, 0.6875, 0.04167, 0.75, 0.04167, 0.8125, 0.02083, 0.8125, 0.02083, 0.75, 0.04167, 0.8125, 0.04167, 0.875, 0.02083, 0.875, 0.02083, 0.8125, 0.04167, 0.875, 0.04167, 0.9375, 0.02083, 0.9375, 0.02083, 0.875, 0.1667, 0.5, 0.1667, 0.5625, 0.1458, 0.5625, 0.1458, 0.5, 0.1667, 0.5625, 0.1667, 0.625, 0.1458, 0.625, 0.1458, 0.5625, 0.1667, 0.625, 0.1667, 0.6875, 0.1458, 0.6875, 0.1458, 0.625, 0.1667, 0.6875, 0.1667, 0.75, 0.1458, 0.75, 0.1458, 0.6875, 0.1667, 0.75, 0.1667, 0.8125, 0.1458, 0.8125, 0.1458, 0.75, 0.1667, 0.8125, 0.1667, 0.875, 0.1458, 0.875, 0.1458, 0.8125, 0.1667, 0.875, 0.1667, 0.9375, 0.1458, 0.9375, 0.1458, 0.875, 0.1667, 0.9375, 0.1667, 1.0, 0.1458, 1.0, 0.1458, 0.9375, 0.1458, 0.9375, 0.1458, 1.0, 0.125, 1.0, 0.125, 0.9375, 0.125, 0.9375, 0.125, 1.0, 0.1042, 1.0, 0.1042, 0.9375, 0.1042, 0.9375, 0.1042, 1.0, 0.08333, 1.0, 0.08333, 0.9375, 0.08333, 0.9375, 0.08333, 1.0, 0.0625, 1.0, 0.0625, 0.9375, 0.0625, 0.9375, 0.0625, 1.0, 0.04167, 1.0, 0.04167, 0.9375, 0.04167, 0.9375, 0.04167, 1.0, 0.02083, 1.0, 0.02083, 0.9375, 0.02083, 0.9375, 0.02083, 1.0, -8.941e-08, 1.0, -8.941e-08, 0.9375, 0.02083, 0.875, 0.02083, 0.9375, -8.941e-08, 0.9375, -8.941e-08, 0.875, 0.02083, 0.8125, 0.02083, 0.875, -8.941e-08, 0.875, -8.941e-08, 0.8125, 0.02083, 0.75, 0.02083, 0.8125, -8.941e-08, 0.8125, -8.941e-08, 0.75, 0.02083, 0.6875, 0.02083, 0.75, -8.941e-08, 0.75, -8.941e-08, 0.6875, 0.02083, 0.625, 0.02083, 0.6875, -8.941e-08, 0.6875, -8.941e-08, 0.625, 0.02083, 0.5625, 0.02083, 0.625, -8.941e-08, 0.625, -8.941e-08, 0.5625, 0.02083, 0.5, 0.02083, 0.5625, -8.941e-08, 0.5625, -8.941e-08, 0.5, 0.04167, 0.5, 0.04167, 0.5625, 0.02083, 0.5625, 0.02083, 0.5, 0.0625, 0.5, 0.0625, 0.5625, 0.04167, 0.5625, 0.04167, 0.5, 0.08333, 0.5, 0.08333, 0.5625, 0.0625, 0.5625, 0.0625, 0.5, 0.1042, 0.5, 0.1042, 0.5625, 0.08333, 0.5625, 0.08333, 0.5, 0.125, 0.5, 0.125, 0.5625, 0.1042, 0.5625, 0.1042, 0.5, 0.1458, 0.5, 0.1458, 0.5625, 0.125, 0.5625, 0.125, 0.5, 0.75, 0.4527, 0.7764, 0.431, 0.75, 0.4025, 0.7236, 0.431, 0.7764, 0.431, 0.8036, 0.4106, 0.7781, 0.3754, 0.75, 0.4025, 0.8036, 0.4106, 0.8321, 0.3922, 0.8094, 0.3528, 0.7781, 0.3754, 0.7236, 0.431, 0.75, 0.4025, 0.7219, 0.3754, 0.6964, 0.4106, 0.75, 0.4025, 0.7781, 0.3754, 0.75, 0.3394, 0.7219, 0.3754, 0.7781, 0.3754, 0.8094, 0.3528, 0.7809, 0.3035, 0.75, 0.3394, 0.9256, 0.3514, 0.92, 0.3177, 0.8821, 0.3262, 0.8936, 0.3634, 0.92, 0.3177, 0.9158, 0.2839, 0.8727, 0.2884, 0.8821, 0.3262, 0.9158, 0.2839, 0.9142, 0.25, 0.8687, 0.25, 0.8727, 0.2884, 0.8936, 0.3634, 0.8821, 0.3262, 0.8446, 0.3371, 0.8622, 0.3767, 0.8821, 0.3262, 0.8727, 0.2884, 0.8275, 0.2947, 0.8446, 0.3371, 0.8727, 0.2884, 0.8687, 0.25, 0.8117, 0.25, 0.8275, 0.2947, 0.9256, 0.1486, 0.8936, 0.1366, 0.8821, 0.1737, 0.92, 0.1823, 0.8936, 0.1366, 0.8622, 0.1233, 0.8446, 0.1629, 0.8821, 0.1737, 0.8622, 0.1233, 0.8321, 0.1078, 0.8094, 0.1472, 0.8446, 0.1629, 0.92, 0.1823, 0.8821, 0.1737, 0.8727, 0.2116, 0.9158, 0.2161, 0.8821, 0.1737, 0.8446, 0.1629, 0.8275, 0.2053, 0.8727, 0.2116, 0.8446, 0.1629, 0.8094, 0.1472, 0.7809, 0.1965, 0.8275, 0.2053, 0.75, 0.04729, 0.7236, 0.06898, 0.75, 0.0975, 0.7764, 0.06898, 0.7236, 0.06898, 0.6964, 0.08945, 0.7219, 0.1246, 0.75, 0.0975, 0.6964, 0.08945, 0.6679, 0.1078, 0.6906, 0.1472, 0.7219, 0.1246, 0.7764, 0.06898, 0.75, 0.0975, 0.7781, 0.1246, 0.8036, 0.08945, 0.75, 0.0975, 0.7219, 0.1246, 0.75, 0.1606, 0.7781, 0.1246, 0.7219, 0.1246, 0.6906, 0.1472, 0.7191, 0.1965, 0.75, 0.1606, 0.5744, 0.1486, 0.58, 0.1823, 0.6179, 0.1738, 0.6064, 0.1366, 0.58, 0.1823, 0.5842, 0.2161, 0.6273, 0.2116, 0.6179, 0.1738, 0.5842, 0.2161, 0.5858, 0.25, 0.6313, 0.25, 0.6273, 0.2116, 0.6064, 0.1366, 0.6179, 0.1738, 0.6554, 0.1629, 0.6378, 0.1233, 0.6179, 0.1738, 0.6273, 0.2116, 0.6725, 0.2053, 0.6554, 0.1629, 0.6273, 0.2116, 0.6313, 0.25, 0.6883, 0.25, 0.6725, 0.2053, 0.5744, 0.3514, 0.6064, 0.3634, 0.6179, 0.3262, 0.58, 0.3177, 0.6064, 0.3634, 0.6378, 0.3767, 0.6554, 0.3371, 0.6179, 0.3262, 0.6378, 0.3767, 0.6679, 0.3922, 0.6906, 0.3528, 0.6554, 0.3371, 0.58, 0.3177, 0.6179, 0.3262, 0.6273, 0.2884, 0.5842, 0.2839, 0.6179, 0.3262, 0.6554, 0.3371, 0.6725, 0.2947, 0.6273, 0.2884, 0.6554, 0.3371, 0.6906, 0.3528, 0.7191, 0.3035, 0.6725, 0.2947, 0.8622, 0.3767, 0.8446, 0.3371, 0.8094, 0.3528, 0.8321, 0.3922, 0.8446, 0.3371, 0.8275, 0.2947, 0.7809, 0.3035, 0.8094, 0.3528, 0.9158, 0.2161, 0.8727, 0.2116, 0.8687, 0.25, 0.9142, 0.25, 0.8727, 0.2116, 0.8275, 0.2053, 0.8117, 0.25, 0.8687, 0.25, 0.8036, 0.08945, 0.7781, 0.1246, 0.8094, 0.1472, 0.8321, 0.1078, 0.7781, 0.1246, 0.75, 0.1606, 0.7809, 0.1965, 0.8094, 0.1472, 0.6378, 0.1233, 0.6554, 0.1629, 0.6906, 0.1472, 0.6679, 0.1078, 0.6554, 0.1629, 0.6725, 0.2053, 0.7191, 0.1965, 0.6906, 0.1472, 0.5842, 0.2839, 0.6273, 0.2884, 0.6313, 0.25, 0.5858, 0.25, 0.6273, 0.2884, 0.6725, 0.2947, 0.6883, 0.25, 0.6313, 0.25, 0.6964, 0.4106, 0.7219, 0.3754, 0.6906, 0.3528, 0.6679, 0.3922, 0.7219, 0.3754, 0.75, 0.3394, 0.7191, 0.3035, 0.6906, 0.3528, 0.75, 0.3394, 0.7809, 0.3035, 0.75, 0.25, 0.7191, 0.3035, 0.8275, 0.2947, 0.8117, 0.25, 0.75, 0.25, 0.7809, 0.3035, 0.8275, 0.2053, 0.7809, 0.1965, 0.75, 0.25, 0.8117, 0.25, 0.75, 0.1606, 0.7191, 0.1965, 0.75, 0.25, 0.7809, 0.1965, 0.6725, 0.2053, 0.6883, 0.25, 0.75, 0.25, 0.7191, 0.1965, 0.6725, 0.2947, 0.7191, 0.3035, 0.75, 0.25, 0.6883, 0.25, 0.75, 0.49, 0.776, 0.475, 0.75, 0.4527, 0.724, 0.475, 0.776, 0.475, 0.802, 0.46, 0.7764, 0.431, 0.75, 0.4527, 0.802, 0.46, 0.8279, 0.445, 0.8036, 0.4106, 0.7764, 0.431, 0.8279, 0.445, 0.8539, 0.43, 0.8321, 0.3922, 0.8036, 0.4106, 0.724, 0.475, 0.75, 0.4527, 0.7236, 0.431, 0.698, 0.46, 0.698, 0.46, 0.7236, 0.431, 0.6964, 0.4106, 0.6721, 0.445, 0.6721, 0.445, 0.6964, 0.4106, 0.6679, 0.3922, 0.6461, 0.43, 0.9578, 0.37, 0.9578, 0.34, 0.9256, 0.3514, 0.9319, 0.385, 0.9578, 0.34, 0.9578, 0.31, 0.92, 0.3177, 0.9256, 0.3514, 0.9578, 0.31, 0.9578, 0.28, 0.9158, 0.2839, 0.92, 0.3177, 0.9578, 0.28, 0.9578, 0.25, 0.9142, 0.25, 0.9158, 0.2839, 0.9319, 0.385, 0.9256, 0.3514, 0.8936, 0.3634, 0.9059, 0.4, 0.9059, 0.4, 0.8936, 0.3634, 0.8622, 0.3767, 0.8799, 0.415, 0.8799, 0.415, 0.8622, 0.3767, 0.8321, 0.3922, 0.8539, 0.43, 0.9578, 0.13, 0.9319, 0.115, 0.9256, 0.1486, 0.9578, 0.16, 0.9319, 0.115, 0.9059, 0.1, 0.8936, 0.1366, 0.9256, 0.1486, 0.9059, 0.1, 0.8799, 0.085, 0.8622, 0.1233, 0.8936, 0.1366, 0.8799, 0.085, 0.8539, 0.07, 0.8321, 0.1078, 0.8622, 0.1233, 0.9578, 0.16, 0.9256, 0.1486, 0.92, 0.1823, 0.9578, 0.19, 0.9578, 0.19, 0.92, 0.1823, 0.9158, 0.2161, 0.9578, 0.22, 0.9578, 0.22, 0.9158, 0.2161, 0.9142, 0.25, 0.9578, 0.25, 0.75, 0.01, 0.724, 0.025, 0.75, 0.04729, 0.776, 0.025, 0.724, 0.025, 0.698, 0.04, 0.7236, 0.06898, 0.75, 0.04729, 0.698, 0.04, 0.6721, 0.055, 0.6964, 0.08945, 0.7236, 0.06898, 0.6721, 0.055, 0.6461, 0.07, 0.6679, 0.1078, 0.6964, 0.08945, 0.776, 0.025, 0.75, 0.04729, 0.7764, 0.06898, 0.802, 0.04, 0.802, 0.04, 0.7764, 0.06898, 0.8036, 0.08945, 0.8279, 0.055, 0.8279, 0.055, 0.8036, 0.08945, 0.8321, 0.1078, 0.8539, 0.07, 0.5422, 0.13, 0.5422, 0.16, 0.5744, 0.1486, 0.5681, 0.115, 0.5422, 0.16, 0.5422, 0.19, 0.58, 0.1823, 0.5744, 0.1486, 0.5422, 0.19, 0.5422, 0.22, 0.5842, 0.2161, 0.58, 0.1823, 0.5422, 0.22, 0.5422, 0.25, 0.5858, 0.25, 0.5842, 0.2161, 0.5681, 0.115, 0.5744, 0.1486, 0.6064, 0.1366, 0.5941, 0.1, 0.5941, 0.1, 0.6064, 0.1366, 0.6378, 0.1233, 0.6201, 0.085, 0.6201, 0.085, 0.6378, 0.1233, 0.6679, 0.1078, 0.6461, 0.07, 0.5422, 0.37, 0.5681, 0.385, 0.5744, 0.3514, 0.5422, 0.34, 0.5681, 0.385, 0.5941, 0.4, 0.6064, 0.3634, 0.5744, 0.3514, 0.5941, 0.4, 0.6201, 0.415, 0.6378, 0.3767, 0.6064, 0.3634, 0.6201, 0.415, 0.6461, 0.43, 0.6679, 0.3922, 0.6378, 0.3767, 0.5422, 0.34, 0.5744, 0.3514, 0.58, 0.3177, 0.5422, 0.31, 0.5422, 0.31, 0.58, 0.3177, 0.5842, 0.2839, 0.5422, 0.28, 0.5422, 0.28, 0.5842, 0.2839, 0.5858, 0.25, 0.5422, 0.25])
me_cylinder_001.materials.append(mat_wasteland_material)
me_cylinder_001.use_remesh_fix_poles = True
me_cylinder_001.use_remesh_preserve_attributes = False
me_cylinder_001.use_mirror_vertex_groups = False
me_cylinder_001.update()
me_cylinder_003 = bpy.data.meshes.new('Cylinder.003')
me_cylinder_003.from_pydata([(0.0, 1.0, -1.0), (0.0, 1.0, 1.0), (0.9511, 0.309, -1.0), (0.9511, 0.309, 1.0), (0.5878, -0.809, -1.0), (0.5878, -0.809, 1.0), (-0.5878, -0.809, -1.0), (-0.5878, -0.809, 1.0), (-0.9511, 0.309, -1.0), (-0.9511, 0.309, 1.0), (11.01, 3.135, -1.826), (-9.124, 0.9495, -0.1358), (11.32, 0.2455, -1.771), (-8.813, -1.94, -0.08116), (10.61, -0.4143, -2.072), (-9.523, -2.6, -0.3812), (9.86, 2.068, -2.312), (-10.27, -0.118, -0.6213), (10.11, 4.262, -2.16), (-10.03, 2.076, -0.4696), (-3.427, -0.6315, -0.8086), (-12.51, -8.689, -0.9432), (-3.464, -0.3818, -1.004), (-12.54, -8.44, -1.138), (-3.97, 0.628, -0.991), (-13.05, -7.43, -1.126), (-4.245, 1.002, -0.788), (-13.32, -7.055, -0.9225), (-3.909, 0.224, -0.6753), (-12.99, -7.834, -0.8098)], [], [(0, 1, 3, 2), (2, 3, 5, 4), (4, 5, 7, 6), (3, 1, 9, 7, 5), (6, 7, 9, 8), (8, 9, 1, 0), (0, 2, 4, 6, 8), (10, 11, 13, 12), (12, 13, 15, 14), (14, 15, 17, 16), (13, 11, 19, 17, 15), (16, 17, 19, 18), (18, 19, 11, 10), (10, 12, 14, 16, 18), (20, 21, 23, 22), (22, 23, 25, 24), (24, 25, 27, 26), (23, 21, 29, 27, 25), (26, 27, 29, 28), (28, 29, 21, 20), (20, 22, 24, 26, 28)])
_uv = me_cylinder_003.uv_layers.new(name='UVMap')
_uv.uv.foreach_set('vector', [1.0, 0.5, 1.0, 1.0, 0.8, 1.0, 0.8, 0.5, 0.8, 0.5, 0.8, 1.0, 0.6, 1.0, 0.6, 0.5, 0.6, 0.5, 0.6, 1.0, 0.4, 1.0, 0.4, 0.5, 0.4783, 0.3242, 0.25, 0.49, 0.02175, 0.3242, 0.1089, 0.05584, 0.3911, 0.05584, 0.4, 0.5, 0.4, 1.0, 0.2, 1.0, 0.2, 0.5, 0.2, 0.5, 0.2, 1.0, 2.98e-08, 1.0, 2.98e-08, 0.5, 0.75, 0.49, 0.9783, 0.3242, 0.8911, 0.05584, 0.6089, 0.05584, 0.5217, 0.3242, 1.0, 0.5, 1.0, 1.0, 0.8, 1.0, 0.8, 0.5, 0.8, 0.5, 0.8, 1.0, 0.6, 1.0, 0.6, 0.5, 0.6, 0.5, 0.6, 1.0, 0.4, 1.0, 0.4, 0.5, 0.4783, 0.3242, 0.25, 0.49, 0.02175, 0.3242, 0.1089, 0.05584, 0.3911, 0.05584, 0.4, 0.5, 0.4, 1.0, 0.2, 1.0, 0.2, 0.5, 0.2, 0.5, 0.2, 1.0, 2.98e-08, 1.0, 2.98e-08, 0.5, 0.75, 0.49, 0.9783, 0.3242, 0.8911, 0.05584, 0.6089, 0.05584, 0.5217, 0.3242, 1.0, 0.5, 1.0, 1.0, 0.8, 1.0, 0.8, 0.5, 0.8, 0.5, 0.8, 1.0, 0.6, 1.0, 0.6, 0.5, 0.6, 0.5, 0.6, 1.0, 0.4, 1.0, 0.4, 0.5, 0.4783, 0.3242, 0.25, 0.49, 0.02175, 0.3242, 0.1089, 0.05584, 0.3911, 0.05584, 0.4, 0.5, 0.4, 1.0, 0.2, 1.0, 0.2, 0.5, 0.2, 0.5, 0.2, 1.0, 2.98e-08, 1.0, 2.98e-08, 0.5, 0.75, 0.49, 0.9783, 0.3242, 0.8911, 0.05584, 0.6089, 0.05584, 0.5217, 0.3242])
me_cylinder_003.materials.append(mat_tree_material)
me_cylinder_003.use_remesh_fix_poles = True
me_cylinder_003.use_remesh_preserve_attributes = False
me_cylinder_003.use_mirror_vertex_groups = False
me_cylinder_003.update()
me_sphere = bpy.data.meshes.new('Sphere')
me_sphere.from_pydata([(0.2159, 0.4136, 0.6458), (0.3248, 0.7278, 0.2556), (0.442, 0.8421, -0.309), (0.2732, 0.5205, -0.809), (0.4228, 0.2923, 0.6989), (0.3934, 0.3519, 0.1483), (0.7827, 0.5403, -0.309), (0.4837, 0.3339, -0.809), (0.4639, 0.05543, 0.6342), (0.4522, -0.02462, 0.08994), (0.9441, 0.1146, -0.309), (0.5835, 0.07085, -0.809), (0.4569, -0.165, 0.6603), (0.8893, -0.3372, 0.309), (0.8893, -0.3372, -0.309), (0.5496, -0.2084, -0.809), (0.2529, -0.2521, 0.5192), (0.4823, -0.5354, 0.2334), (0.6307, -0.7119, -0.309), (0.3898, -0.44, -0.809), (0.07206, -0.3225, 0.4954), (0.1412, -0.6628, 0.1774), (0.2276, -0.9234, -0.309), (0.1407, -0.5707, -0.809), (0.0002911, 0.01523, 0.6864), (-0.1082, -0.3842, 0.587), (-0.2175, -0.8693, 0.2886), (-0.2276, -0.9234, -0.309), (-0.1407, -0.5707, -0.809), (-0.2907, -0.3002, 0.6202), (-0.5143, -0.5686, 0.2414), (-0.6307, -0.7119, -0.309), (-0.3898, -0.44, -0.809), (-0.383, -0.1461, 0.5349), (-0.8784, -0.3327, 0.3053), (-0.8893, -0.3372, -0.309), (-0.5496, -0.2084, -0.809), (-0.362, 0.03389, 0.5252), (-0.749, 0.05811, 0.262), (-0.9441, 0.1146, -0.309), (-0.5835, 0.07085, -0.809), (-0.3146, 0.2094, 0.6121), (-0.5869, 0.3822, 0.2407), (-0.7827, 0.5403, -0.309), (-0.4837, 0.3339, -0.809), (-0.1605, 0.2967, 0.5039), (-0.3318, 0.5974, 0.2012), (-0.442, 0.8421, -0.309), (-0.2732, 0.5205, -0.809), (0.006871, 0.3591, 0.5086), (-0.02545, 0.7056, 0.1913), (-1.978e-07, 0.9511, -0.309), (-1.382e-07, 0.5878, -0.809), (0.0, -8.742e-08, -1.0)], [], [(52, 51, 2, 3), (50, 49, 0, 1), (53, 52, 3), (51, 50, 1, 2), (49, 24, 0), (53, 3, 7), (2, 1, 5, 6), (0, 24, 4), (3, 2, 6, 7), (1, 0, 4, 5), (53, 7, 11), (6, 5, 9, 10), (4, 24, 8), (7, 6, 10, 11), (5, 4, 8, 9), (53, 11, 15), (10, 9, 13, 14), (8, 24, 12), (11, 10, 14, 15), (9, 8, 12, 13), (53, 15, 19), (14, 13, 17, 18), (12, 24, 16), (15, 14, 18, 19), (13, 12, 16, 17), (53, 19, 23), (18, 17, 21, 22), (16, 24, 20), (19, 18, 22, 23), (17, 16, 20, 21), (53, 23, 28), (22, 21, 26, 27), (20, 24, 25), (23, 22, 27, 28), (21, 20, 25, 26), (53, 28, 32), (27, 26, 30, 31), (25, 24, 29), (28, 27, 31, 32), (26, 25, 29, 30), (53, 32, 36), (31, 30, 34, 35), (29, 24, 33), (32, 31, 35, 36), (30, 29, 33, 34), (53, 36, 40), (35, 34, 38, 39), (33, 24, 37), (36, 35, 39, 40), (34, 33, 37, 38), (53, 40, 44), (39, 38, 42, 43), (37, 24, 41), (40, 39, 43, 44), (38, 37, 41, 42), (53, 44, 48), (43, 42, 46, 47), (41, 24, 45), (44, 43, 47, 48), (42, 41, 45, 46), (53, 48, 52), (47, 46, 50, 51), (45, 24, 49), (48, 47, 51, 52), (46, 45, 49, 50)])
_uv = me_sphere.uv_layers.new(name='UVMap')
_uv.uv.foreach_set('vector', [0.6923, 0.2, 0.6923, 0.4, 0.6154, 0.4, 0.6154, 0.2, 0.6923, 0.6, 0.6923, 0.8, 0.6154, 0.8, 0.6154, 0.6, 0.6538, 0.0, 0.6923, 0.2, 0.6154, 0.2, 0.6923, 0.4, 0.6923, 0.6, 0.6154, 0.6, 0.6154, 0.4, 0.6923, 0.8, 0.6538, 1.0, 0.6154, 0.8, 0.5769, 0.0, 0.6154, 0.2, 0.5385, 0.2, 0.6154, 0.4, 0.6154, 0.6, 0.5385, 0.6, 0.5385, 0.4, 0.6154, 0.8, 0.5769, 1.0, 0.5385, 0.8, 0.6154, 0.2, 0.6154, 0.4, 0.5385, 0.4, 0.5385, 0.2, 0.6154, 0.6, 0.6154, 0.8, 0.5385, 0.8, 0.5385, 0.6, 0.5, 0.0, 0.5385, 0.2, 0.4615, 0.2, 0.5385, 0.4, 0.5385, 0.6, 0.4615, 0.6, 0.4615, 0.4, 0.5385, 0.8, 0.5, 1.0, 0.4615, 0.8, 0.5385, 0.2, 0.5385, 0.4, 0.4615, 0.4, 0.4615, 0.2, 0.5385, 0.6, 0.5385, 0.8, 0.4615, 0.8, 0.4615, 0.6, 0.4231, 0.0, 0.4615, 0.2, 0.3846, 0.2, 0.4615, 0.4, 0.4615, 0.6, 0.3846, 0.6, 0.3846, 0.4, 0.4615, 0.8, 0.4231, 1.0, 0.3846, 0.8, 0.4615, 0.2, 0.4615, 0.4, 0.3846, 0.4, 0.3846, 0.2, 0.4615, 0.6, 0.4615, 0.8, 0.3846, 0.8, 0.3846, 0.6, 0.3462, 0.0, 0.3846, 0.2, 0.3077, 0.2, 0.3846, 0.4, 0.3846, 0.6, 0.3077, 0.6, 0.3077, 0.4, 0.3846, 0.8, 0.3462, 1.0, 0.3077, 0.8, 0.3846, 0.2, 0.3846, 0.4, 0.3077, 0.4, 0.3077, 0.2, 0.3846, 0.6, 0.3846, 0.8, 0.3077, 0.8, 0.3077, 0.6, 0.2692, 0.0, 0.3077, 0.2, 0.2308, 0.2, 0.3077, 0.4, 0.3077, 0.6, 0.2308, 0.6, 0.2308, 0.4, 0.3077, 0.8, 0.2692, 1.0, 0.2308, 0.8, 0.3077, 0.2, 0.3077, 0.4, 0.2308, 0.4, 0.2308, 0.2, 0.3077, 0.6, 0.3077, 0.8, 0.2308, 0.8, 0.2308, 0.6, 0.1923, 0.0, 0.2308, 0.2, 0.1538, 0.2, 0.2308, 0.4, 0.2308, 0.6, 0.1538, 0.6, 0.1538, 0.4, 0.2308, 0.8, 0.1923, 1.0, 0.1538, 0.8, 0.2308, 0.2, 0.2308, 0.4, 0.1538, 0.4, 0.1538, 0.2, 0.2308, 0.6, 0.2308, 0.8, 0.1538, 0.8, 0.1538, 0.6, 0.1154, 0.0, 0.1538, 0.2, 0.07692, 0.2, 0.1538, 0.4, 0.1538, 0.6, 0.07692, 0.6, 0.07692, 0.4, 0.1538, 0.8, 0.1154, 1.0, 0.07692, 0.8, 0.1538, 0.2, 0.1538, 0.4, 0.07692, 0.4, 0.07692, 0.2, 0.1538, 0.6, 0.1538, 0.8, 0.07692, 0.8, 0.07692, 0.6, 0.03846, 0.0, 0.07692, 0.2, 0.0, 0.2, 0.07692, 0.4, 0.07692, 0.6, 0.0, 0.6, 0.0, 0.4, 0.07692, 0.8, 0.03846, 1.0, 0.0, 0.8, 0.07692, 0.2, 0.07692, 0.4, 0.0, 0.4, 0.0, 0.2, 0.07692, 0.6, 0.07692, 0.8, 0.0, 0.8, 0.0, 0.6, 0.9615, 0.0, 1.0, 0.2, 0.9231, 0.2, 1.0, 0.4, 1.0, 0.6, 0.9231, 0.6, 0.9231, 0.4, 1.0, 0.8, 0.9615, 1.0, 0.9231, 0.8, 1.0, 0.2, 1.0, 0.4, 0.9231, 0.4, 0.9231, 0.2, 1.0, 0.6, 1.0, 0.8, 0.9231, 0.8, 0.9231, 0.6, 0.8846, 0.0, 0.9231, 0.2, 0.8462, 0.2, 0.9231, 0.4, 0.9231, 0.6, 0.8462, 0.6, 0.8462, 0.4, 0.9231, 0.8, 0.8846, 1.0, 0.8462, 0.8, 0.9231, 0.2, 0.9231, 0.4, 0.8462, 0.4, 0.8462, 0.2, 0.9231, 0.6, 0.9231, 0.8, 0.8462, 0.8, 0.8462, 0.6, 0.8077, 0.0, 0.8462, 0.2, 0.7692, 0.2, 0.8462, 0.4, 0.8462, 0.6, 0.7692, 0.6, 0.7692, 0.4, 0.8462, 0.8, 0.8077, 1.0, 0.7692, 0.8, 0.8462, 0.2, 0.8462, 0.4, 0.7692, 0.4, 0.7692, 0.2, 0.8462, 0.6, 0.8462, 0.8, 0.7692, 0.8, 0.7692, 0.6, 0.7308, 0.0, 0.7692, 0.2, 0.6923, 0.2, 0.7692, 0.4, 0.7692, 0.6, 0.6923, 0.6, 0.6923, 0.4, 0.7692, 0.8, 0.7308, 1.0, 0.6923, 0.8, 0.7692, 0.2, 0.7692, 0.4, 0.6923, 0.4, 0.6923, 0.2, 0.7692, 0.6, 0.7692, 0.8, 0.6923, 0.8, 0.6923, 0.6])
me_sphere.materials.append(mat_material_001)
me_sphere.use_remesh_fix_poles = True
me_sphere.use_remesh_preserve_attributes = False
me_sphere.use_mirror_vertex_groups = False
me_sphere.update()
me_sphere_001 = bpy.data.meshes.new('Sphere.001')
me_sphere_001.from_pydata([(0.1485, 0.3267, 0.4369), (0.3248, 0.7278, 0.2556), (0.442, 0.8421, -0.309), (0.2732, 0.5205, -0.809), (0.2244, 0.1873, 0.4217), (0.3934, 0.3519, 0.1483), (0.7827, 0.5403, -0.309), (0.4837, 0.3339, -0.809), (0.3044, 0.02836, 0.4663), (0.4522, -0.02462, 0.08994), (0.9441, 0.1146, -0.309), (0.5835, 0.07085, -0.809), (0.3647, -0.1361, 0.4693), (0.8893, -0.3372, 0.309), (0.8893, -0.3372, -0.309), (0.5496, -0.2084, -0.809), (0.2332, -0.2479, 0.4421), (0.4823, -0.5354, 0.2334), (0.6307, -0.7119, -0.309), (0.3898, -0.44, -0.809), (0.06866, -0.32, 0.4249), (0.1412, -0.6628, 0.1774), (0.2276, -0.9234, -0.309), (0.1407, -0.5707, -0.809), (-0.01315, -0.008831, 0.4375), (-0.1011, -0.3657, 0.4576), (-0.1943, -0.737, 0.2074), (-0.2276, -0.9234, -0.309), (-0.1407, -0.5707, -0.809), (-0.2503, -0.2696, 0.4469), (-0.5143, -0.5686, 0.2414), (-0.6307, -0.7119, -0.309), (-0.3898, -0.44, -0.809), (-0.3738, -0.1431, 0.4386), (-0.8784, -0.3327, 0.3053), (-0.8893, -0.3372, -0.309), (-0.5496, -0.2084, -0.809), (-0.3539, 0.02634, 0.4307), (-0.749, 0.05811, 0.262), (-0.9441, 0.1146, -0.309), (-0.5835, 0.07085, -0.809), (-0.2778, 0.1783, 0.4277), (-0.5869, 0.3822, 0.2407), (-0.7827, 0.5403, -0.309), (-0.4837, 0.3339, -0.809), (-0.1542, 0.2833, 0.4101), (-0.3318, 0.5974, 0.2012), (-0.442, 0.8421, -0.309), (-0.2732, 0.5205, -0.809), (-0.003932, 0.3369, 0.4132), (-0.02545, 0.7056, 0.1913), (-1.978e-07, 0.9511, -0.309), (-1.382e-07, 0.5878, -0.809), (0.0, -8.742e-08, -1.0)], [], [(52, 51, 2, 3), (50, 49, 0, 1), (53, 52, 3), (51, 50, 1, 2), (49, 24, 0), (53, 3, 7), (2, 1, 5, 6), (0, 24, 4), (3, 2, 6, 7), (1, 0, 4, 5), (53, 7, 11), (6, 5, 9, 10), (4, 24, 8), (7, 6, 10, 11), (5, 4, 8, 9), (53, 11, 15), (10, 9, 13, 14), (8, 24, 12), (11, 10, 14, 15), (9, 8, 12, 13), (53, 15, 19), (14, 13, 17, 18), (12, 24, 16), (15, 14, 18, 19), (13, 12, 16, 17), (53, 19, 23), (18, 17, 21, 22), (16, 24, 20), (19, 18, 22, 23), (17, 16, 20, 21), (53, 23, 28), (22, 21, 26, 27), (20, 24, 25), (23, 22, 27, 28), (21, 20, 25, 26), (53, 28, 32), (27, 26, 30, 31), (25, 24, 29), (28, 27, 31, 32), (26, 25, 29, 30), (53, 32, 36), (31, 30, 34, 35), (29, 24, 33), (32, 31, 35, 36), (30, 29, 33, 34), (53, 36, 40), (35, 34, 38, 39), (33, 24, 37), (36, 35, 39, 40), (34, 33, 37, 38), (53, 40, 44), (39, 38, 42, 43), (37, 24, 41), (40, 39, 43, 44), (38, 37, 41, 42), (53, 44, 48), (43, 42, 46, 47), (41, 24, 45), (44, 43, 47, 48), (42, 41, 45, 46), (53, 48, 52), (47, 46, 50, 51), (45, 24, 49), (48, 47, 51, 52), (46, 45, 49, 50)])
_uv = me_sphere_001.uv_layers.new(name='UVMap')
_uv.uv.foreach_set('vector', [0.6923, 0.2, 0.6923, 0.4, 0.6154, 0.4, 0.6154, 0.2, 0.6923, 0.6, 0.6923, 0.8, 0.6154, 0.8, 0.6154, 0.6, 0.6538, 0.0, 0.6923, 0.2, 0.6154, 0.2, 0.6923, 0.4, 0.6923, 0.6, 0.6154, 0.6, 0.6154, 0.4, 0.6923, 0.8, 0.6538, 1.0, 0.6154, 0.8, 0.5769, 0.0, 0.6154, 0.2, 0.5385, 0.2, 0.6154, 0.4, 0.6154, 0.6, 0.5385, 0.6, 0.5385, 0.4, 0.6154, 0.8, 0.5769, 1.0, 0.5385, 0.8, 0.6154, 0.2, 0.6154, 0.4, 0.5385, 0.4, 0.5385, 0.2, 0.6154, 0.6, 0.6154, 0.8, 0.5385, 0.8, 0.5385, 0.6, 0.5, 0.0, 0.5385, 0.2, 0.4615, 0.2, 0.5385, 0.4, 0.5385, 0.6, 0.4615, 0.6, 0.4615, 0.4, 0.5385, 0.8, 0.5, 1.0, 0.4615, 0.8, 0.5385, 0.2, 0.5385, 0.4, 0.4615, 0.4, 0.4615, 0.2, 0.5385, 0.6, 0.5385, 0.8, 0.4615, 0.8, 0.4615, 0.6, 0.4231, 0.0, 0.4615, 0.2, 0.3846, 0.2, 0.4615, 0.4, 0.4615, 0.6, 0.3846, 0.6, 0.3846, 0.4, 0.4615, 0.8, 0.4231, 1.0, 0.3846, 0.8, 0.4615, 0.2, 0.4615, 0.4, 0.3846, 0.4, 0.3846, 0.2, 0.4615, 0.6, 0.4615, 0.8, 0.3846, 0.8, 0.3846, 0.6, 0.3462, 0.0, 0.3846, 0.2, 0.3077, 0.2, 0.3846, 0.4, 0.3846, 0.6, 0.3077, 0.6, 0.3077, 0.4, 0.3846, 0.8, 0.3462, 1.0, 0.3077, 0.8, 0.3846, 0.2, 0.3846, 0.4, 0.3077, 0.4, 0.3077, 0.2, 0.3846, 0.6, 0.3846, 0.8, 0.3077, 0.8, 0.3077, 0.6, 0.2692, 0.0, 0.3077, 0.2, 0.2308, 0.2, 0.3077, 0.4, 0.3077, 0.6, 0.2308, 0.6, 0.2308, 0.4, 0.3077, 0.8, 0.2692, 1.0, 0.2308, 0.8, 0.3077, 0.2, 0.3077, 0.4, 0.2308, 0.4, 0.2308, 0.2, 0.3077, 0.6, 0.3077, 0.8, 0.2308, 0.8, 0.2308, 0.6, 0.1923, 0.0, 0.2308, 0.2, 0.1538, 0.2, 0.2308, 0.4, 0.2308, 0.6, 0.1538, 0.6, 0.1538, 0.4, 0.2308, 0.8, 0.1923, 1.0, 0.1538, 0.8, 0.2308, 0.2, 0.2308, 0.4, 0.1538, 0.4, 0.1538, 0.2, 0.2308, 0.6, 0.2308, 0.8, 0.1538, 0.8, 0.1538, 0.6, 0.1154, 0.0, 0.1538, 0.2, 0.07692, 0.2, 0.1538, 0.4, 0.1538, 0.6, 0.07692, 0.6, 0.07692, 0.4, 0.1538, 0.8, 0.1154, 1.0, 0.07692, 0.8, 0.1538, 0.2, 0.1538, 0.4, 0.07692, 0.4, 0.07692, 0.2, 0.1538, 0.6, 0.1538, 0.8, 0.07692, 0.8, 0.07692, 0.6, 0.03846, 0.0, 0.07692, 0.2, 0.0, 0.2, 0.07692, 0.4, 0.07692, 0.6, 0.0, 0.6, 0.0, 0.4, 0.07692, 0.8, 0.03846, 1.0, 0.0, 0.8, 0.07692, 0.2, 0.07692, 0.4, 0.0, 0.4, 0.0, 0.2, 0.07692, 0.6, 0.07692, 0.8, 0.0, 0.8, 0.0, 0.6, 0.9615, 0.0, 1.0, 0.2, 0.9231, 0.2, 1.0, 0.4, 1.0, 0.6, 0.9231, 0.6, 0.9231, 0.4, 1.0, 0.8, 0.9615, 1.0, 0.9231, 0.8, 1.0, 0.2, 1.0, 0.4, 0.9231, 0.4, 0.9231, 0.2, 1.0, 0.6, 1.0, 0.8, 0.9231, 0.8, 0.9231, 0.6, 0.8846, 0.0, 0.9231, 0.2, 0.8462, 0.2, 0.9231, 0.4, 0.9231, 0.6, 0.8462, 0.6, 0.8462, 0.4, 0.9231, 0.8, 0.8846, 1.0, 0.8462, 0.8, 0.9231, 0.2, 0.9231, 0.4, 0.8462, 0.4, 0.8462, 0.2, 0.9231, 0.6, 0.9231, 0.8, 0.8462, 0.8, 0.8462, 0.6, 0.8077, 0.0, 0.8462, 0.2, 0.7692, 0.2, 0.8462, 0.4, 0.8462, 0.6, 0.7692, 0.6, 0.7692, 0.4, 0.8462, 0.8, 0.8077, 1.0, 0.7692, 0.8, 0.8462, 0.2, 0.8462, 0.4, 0.7692, 0.4, 0.7692, 0.2, 0.8462, 0.6, 0.8462, 0.8, 0.7692, 0.8, 0.7692, 0.6, 0.7308, 0.0, 0.7692, 0.2, 0.6923, 0.2, 0.7692, 0.4, 0.7692, 0.6, 0.6923, 0.6, 0.6923, 0.4, 0.7692, 0.8, 0.7308, 1.0, 0.6923, 0.8, 0.7692, 0.2, 0.7692, 0.4, 0.6923, 0.4, 0.6923, 0.2, 0.7692, 0.6, 0.7692, 0.8, 0.6923, 0.8, 0.6923, 0.6])
me_sphere_001.materials.append(mat_material_002)
me_sphere_001.use_remesh_fix_poles = True
me_sphere_001.use_remesh_preserve_attributes = False
me_sphere_001.use_mirror_vertex_groups = False
me_sphere_001.update()

# ---- objects
ob_hexagon = bpy.data.objects.new('Hexagon', me_cylinder)
ob_hexagon_001 = bpy.data.objects.new('Hexagon.001', me_cylinder_001)
ob_cylinder_001 = bpy.data.objects.new('Cylinder.001', me_cylinder_003)
ob_cylinder_002 = bpy.data.objects.new('Cylinder.002', me_cylinder_003)
ob_sphere = bpy.data.objects.new('Sphere', me_sphere)
ob_sphere_001 = bpy.data.objects.new('Sphere.001', me_sphere_001)

# ---- transforms, parenting, visibility, modifiers, constraints
ob_hexagon.location = (0.0, 0.0, 0.0)
ob_hexagon.scale = (1.0, 1.0, 1.0)
ob_hexagon.lineart.crease_threshold = 0.0
ob_hexagon_001.location = (0.0, 0.0, 0.1886)
ob_hexagon_001.scale = (0.9051, 0.9051, 0.5687)
ob_hexagon_001.lineart.crease_threshold = 0.0
ob_cylinder_001.location = (-0.3008, -0.5002, 0.4534)
ob_cylinder_001.rotation_euler = (-0.1487, 0.864, 0.03297)
ob_cylinder_001.scale = (0.01213, 0.00906, 0.06622)
ob_cylinder_001.lineart.crease_threshold = 0.0
ob_cylinder_002.location = (-0.255, -0.6941, 0.4313)
ob_cylinder_002.rotation_euler = (-0.1487, 0.864, 3.381)
ob_cylinder_002.scale = (0.01213, 0.00906, 0.06622)
ob_cylinder_002.lineart.crease_threshold = 0.0
ob_sphere.location = (-0.5871, -0.2477, 0.3276)
ob_sphere.rotation_euler = (0.0, -0.0, -3.482)
ob_sphere.scale = (0.1169, 0.1169, 0.1169)
ob_sphere.lineart.crease_threshold = 0.0
ob_sphere_001.location = (0.2825, 0.4692, 0.3542)
ob_sphere_001.rotation_euler = (0.0, -0.0, 0.2757)
ob_sphere_001.scale = (0.1444, 0.2783, 0.2348)
ob_sphere_001.lineart.crease_threshold = 0.0

# ---- collection membership
col_collection.objects.link(ob_hexagon)
col_collection.objects.link(ob_hexagon_001)
col_collection.objects.link(ob_cylinder_001)
col_collection.objects.link(ob_cylinder_002)
col_collection.objects.link(ob_sphere)
col_collection.objects.link(ob_sphere_001)

# ---- scene / render settings (as saved in the file)
scene.frame_start = 1; scene.frame_end = 250; scene.frame_set(1)
scene.render.engine = 'BLENDER_EEVEE_NEXT'
scene.cycles.use_denoising = False
scene.cycles.samples = 128
scene.cycles.sampling_pattern = 'TABULATED_SOBOL'
scene.cycles.use_adaptive_sampling = False
scene.cycles.use_light_tree = False
scene.view_settings.view_transform = 'Filmic'
bpy.context.view_layer.update()

# ---- added for rendering (the .blend has no active camera and no usable light): camera, sun
cam_auto = bpy.data.cameras.new('AutoCamera')
cam_auto.lens = 50.0
cam_auto.sensor_width = 36.0
cam_auto.clip_end = 1000.0
ob_auto_camera = bpy.data.objects.new('AutoCamera', cam_auto)
scene.collection.objects.link(ob_auto_camera)
ob_auto_camera.location = (2.51612, -3.01934, 2.32485)
ob_auto_camera.rotation_euler = (1.09748, -7.21219e-08, 0.694738)
scene.camera = ob_auto_camera
light_auto_sun = bpy.data.lights.new('AutoSun', 'SUN')
light_auto_sun.energy = 3.0
light_auto_sun.angle = 0.0523599
ob_auto_sun = bpy.data.objects.new('AutoSun', light_auto_sun)
scene.collection.objects.link(ob_auto_sun)
ob_auto_sun.rotation_euler = (0.872665, 0.174533, 0.523599)
bpy.context.view_layer.update()

